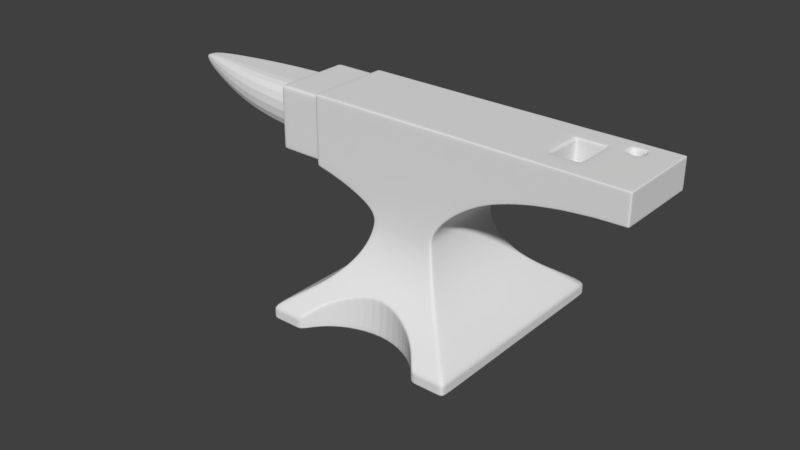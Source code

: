 # Source: anvil.blend  (saved by Blender 2.78.0; exported with 4.5.12 LTS)
import bpy
from mathutils import Matrix  # noqa: F401  (used for matrix-valued properties, if any)

bpy.ops.wm.read_factory_settings(use_empty=True)
scene = bpy.context.scene
scene.name = 'Scene'

# ---- collections
col_collection_1 = bpy.data.collections.new('Collection 1'); scene.collection.children.link(col_collection_1)
col_collection_6 = bpy.data.collections.new('Collection 6'); scene.collection.children.link(col_collection_6)
col_collection_6.hide_render = True
col_collection_6.hide_viewport = True
col_collection_7 = bpy.data.collections.new('Collection 7'); scene.collection.children.link(col_collection_7)
col_collection_7.hide_render = True
col_collection_7.hide_viewport = True

# ---- world
world_world = bpy.data.worlds.new('World'); scene.world = world_world
world_world.color = (0.05088, 0.05088, 0.05088)
world_world.use_sun_shadow = False
world_world.sun_shadow_jitter_overblur = 0.0
world_world.cycles.sampling_method = 'MANUAL'

# ---- meshes
me_plane_003 = bpy.data.meshes.new('Plane.003')
me_plane_003.from_pydata([(-1.152, -1.293, 0.3393), (1.152, -1.293, 0.3393), (-1.152, -1.293, 0.4937), (1.152, -1.293, 0.4937), (-0.5073, -0.5073, 1.642), (0.5073, -0.5073, 1.725), (0.9902, -1.132, 0.6082), (0.8205, -0.9619, 0.7226), (0.6886, -0.83, 0.837), (0.5863, -0.7277, 0.9514), (0.508, -0.6495, 1.066), (0.4501, -0.5916, 1.18), (0.4093, -0.5508, 1.295), (0.3848, -0.5263, 1.409), (0.3767, -0.5182, 1.524), (-0.3767, -0.5182, 1.524), (-0.3848, -0.5263, 1.409), (-0.4093, -0.5508, 1.295), (-0.4501, -0.5916, 1.18), (-0.508, -0.6495, 1.066), (-0.5863, -0.7277, 0.9514), (-0.6886, -0.83, 0.837), (-0.8205, -0.9619, 0.7226), (-0.9902, -1.132, 0.6082), (-0.5073, -0.5073, 2.673), (0.5073, -0.5073, 2.673), (-0.8455, -0.5073, 2.673), (-1.184, -0.5073, 1.859), (-1.184, -0.5073, 2.673), (-0.8455, -0.5073, 1.779), (2.529, -0.5073, 2.326), (2.529, -0.5073, 2.673), (2.192, -0.5073, 2.316), (1.518, -0.5073, 2.229), (1.181, -0.5073, 2.141), (0.8441, -0.5073, 1.996), (0.8441, -0.5073, 2.673), (1.181, -0.5073, 2.673), (1.855, -0.5073, 2.673), (2.192, -0.5073, 2.673), (0.0, -0.8539, 0.3393), (0.41, -0.9619, 0.3393), (-0.4101, -0.9619, 0.3393), (-0.6317, -1.132, 0.6082), (-0.7487, -1.293, 0.3393), (-0.41, -0.9619, 0.7226), (0.6317, -1.132, 0.6082), (0.7487, -1.293, 0.4937), (-0.7487, -1.293, 0.4937), (0.41, -0.9619, 0.7226), (5.96e-08, -0.5073, 1.642), (-5.96e-08, -0.83, 0.837), (0.0, -0.5916, 1.18), (5.96e-08, -0.5073, 2.673), (0.6317, -1.132, 0.3393), (0.7487, -1.293, 0.3393), (-0.6317, -1.132, 0.3393), (-0.5073, -0.5073, 2.626), (-0.8455, -0.5073, 2.632), (2.192, -0.5073, 2.656), (-1.152, -1.197, 0.4937), (0.9902, -1.049, 0.6082), (1.518, -0.4996, 2.673), (-0.8455, -0.4648, 2.673), (0.8441, -0.4648, 1.996), (1.518, -0.2324, 2.33), (1.152, -1.197, 0.3393), (1.152, -1.197, 0.4937), (-0.3767, -0.4866, 1.524), (-0.8455, -0.4648, 1.779), (2.529, -0.4648, 2.673), (2.192, -0.4648, 2.673), (-1.184, -0.4648, 2.636), (0.4319, -0.5073, 1.741), (2.529, -0.5073, 2.343), (-1.184, -0.5073, 1.898), (0.8441, -0.5073, 2.028), (1.181, -0.5073, 2.166), (1.518, -0.5073, 2.25), (2.192, -0.5073, 2.333), (-1.184, -0.4648, 1.898), (-1.723, -0.4644, 2.636), (-1.723, -0.4648, 1.899), (-1.681, -0.4644, 2.636), (-1.681, -0.4648, 1.899), (-1.14, -0.5073, 2.673), (-1.14, -0.5073, 1.849), (-1.14, -0.4648, 2.673), (-1.14, -0.4648, 1.849), (-1.14, -0.5073, 1.888), (-1.229, -0.4648, 1.898), (-1.229, -0.4648, 2.636), (1.855, -0.4648, 2.285), (-0.5863, -0.6787, 0.9514), (-0.508, -0.6069, 1.066), (0.5073, -0.4648, 2.673), (1.855, -0.2324, 2.33), (1.181, -0.4648, 2.673), (1.518, -0.4648, 2.673), (1.855, -0.4648, 2.673), (-1.184, -0.3949, 2.636), (0.4501, -0.5539, 1.18), (-0.5073, -0.4648, 2.673), (-1.184, -0.4648, 2.673), (1.181, -0.4648, 2.141), (1.855, -0.5073, 2.655), (-1.184, -0.3949, 1.898), (2.529, -0.4648, 2.343), (-1.723, -0.3946, 2.636), (-1.723, -0.3678, 2.539), (-2.868, -0.2138, 2.539), (-1.681, -0.3946, 2.636), (-1.681, -0.3949, 1.899), (-1.184, -0.5073, 2.636), (0.8441, -0.5073, 2.642), (1.181, -0.5073, 2.648), (-1.184, -0.4648, 2.574), (0.5073, -0.5073, 2.626), (2.529, -0.5073, 2.657), (-1.723, -0.4644, 2.575), (-2.296, -0.3254, 2.539), (-1.681, -0.4645, 2.574), (-1.14, -0.5073, 2.635), (-1.229, -0.4648, 2.574), (-0.8455, -0.5073, 1.821), (-1.681, -0.4648, 1.937), (-1.229, -0.4648, 1.936), (-0.4356, -0.5073, 1.642), (-1.184, -0.4648, 1.936), (-1.723, -0.4648, 1.937), (-2.868, -0.2255, 2.197), (2.5, 0.5073, 2.673), (2.5, -0.4648, 2.326), (2.5, -0.4648, 2.673), (2.5, -0.5073, 2.657), (-1.152, -1.293, 0.4415), (1.152, -1.293, 0.4415), (0.41, -0.9619, 0.6703), (-0.41, -0.9619, 0.6703), (-0.7487, -1.293, 0.4415), (-5.335e-08, -0.8325, 0.7848), (1.152, -1.197, 0.4415), (-0.6317, -1.132, 0.5559), (0.6317, -1.132, 0.5559), (0.7487, -1.293, 0.4415), (-0.6805, -1.132, 0.6082), (-0.4589, -0.9619, 0.7226), (0.002122, -0.8045, 0.8656), (0.0, -0.6495, 1.066), (-0.7975, -1.293, 0.4937), (-0.7975, -1.293, 0.3393), (-0.7975, -1.293, 0.4415), (0.6848, -1.132, 0.6082), (0.4631, -0.9619, 0.7226), (0.0, -0.7277, 0.9514), (0.0, -0.5508, 1.295), (0.0, -0.5263, 1.409), (0.0, -0.5182, 1.524), (0.8017, -1.293, 0.4937), (5.96e-08, -0.5073, 2.626), (0.8017, -1.293, 0.3393), (0.8017, -1.293, 0.4415), (1.152, -1.293, 0.3579), (0.41, -0.9619, 0.3579), (-0.4101, -0.9619, 0.3579), (-0.6317, -1.132, 0.3579), (0.6317, -1.132, 0.3579), (-1.152, -1.293, 0.3579), (-0.7487, -1.293, 0.3579), (-2.223e-09, -0.853, 0.3578), (-1.152, -1.197, 0.3579), (0.7487, -1.293, 0.3579), (-0.7975, -1.293, 0.3579), (0.8017, -1.293, 0.3579), (-0.9185, -1.132, 0.6082), (-0.7488, -0.9619, 0.7226), (-0.4364, -0.6495, 1.066), (-0.3377, -0.5508, 1.295), (-1.08, -1.293, 0.4937), (-1.08, -1.293, 0.3393), (-1.08, -1.293, 0.3579), (1.077, -1.293, 0.4937), (1.077, -1.293, 0.3393), (1.077, -1.293, 0.4415), (0.9148, -1.132, 0.6082), (0.7451, -0.9619, 0.7226), (0.5109, -0.7277, 0.9514), (0.334, -0.5508, 1.295), (0.3095, -0.5263, 1.409), (0.3013, -0.5182, 1.524), (0.6133, -0.8272, 0.8402), (0.4327, -0.6495, 1.066), (0.3748, -0.5916, 1.18), (1.077, -1.293, 0.3579), (-0.617, -0.8274, 0.84), (-1.08, -1.293, 0.4415), (-0.3785, -0.5916, 1.18), (-0.5146, -0.7277, 0.9514), (-0.3132, -0.5263, 1.409), (-0.305, -0.5182, 1.524), (-0.9902, -1.049, 0.6082), (-0.8205, -0.8932, 0.7226), (-0.6886, -0.7724, 0.837), (1.855, -0.5073, 2.304), (-0.4093, -0.5165, 1.295), (2.529, -0.4648, 2.326), (1.518, -0.2324, 2.673), (1.855, -0.2324, 2.673), (2.192, -0.2324, 2.673), (-1.723, -0.3949, 1.899), (-1.229, -0.3949, 1.898), (-1.152, -1.197, 0.3393), (-0.5073, -0.4648, 1.642), (0.5863, -0.6787, 0.9514), (0.508, -0.6069, 1.066), (0.3848, -0.4941, 1.409), (2.5, 0.5073, 2.657), (1.855, -0.5073, 2.285), (1.518, -0.4648, 2.229), (2.192, -0.4648, 2.316), (-1.184, -0.4648, 1.859), (1.181, -0.2324, 2.673), (-1.229, -0.3949, 2.636), (1.152, -1.197, 0.3579), (2.529, -0.4648, 2.657), (1.518, -0.5073, 2.652), (0.3767, -0.4866, 1.524), (0.4093, -0.5165, 1.295), (-1.723, -0.3682, 1.995), (-3.441, -0.03207, 2.539), (-1.77, -0.3646, 2.539), (0.6886, -0.7724, 0.837), (0.8205, -0.8932, 0.7226), (-3.441, -0.03207, 2.433), (-2.296, -0.3333, 2.051), (-1.77, -0.3656, 2.0), (-1.152, -1.197, 0.4415), (1.855, -0.2324, 2.317), (0.5073, -0.4648, 1.725), (-0.3848, -0.4941, 1.409), (1.518, -0.2324, 2.317), (0.8441, -0.4648, 2.673), (-0.4501, -0.5539, 1.18), (5.461e-08, -0.4648, 2.673), (-1.152, 1.293, 0.3393), (1.152, 1.293, 0.3393), (-1.152, 1.293, 0.4937), (1.152, 1.293, 0.4937), (-0.5073, 0.5073, 1.642), (0.5073, 0.5073, 1.725), (0.9902, 1.132, 0.6082), (0.8205, 0.9619, 0.7226), (0.6886, 0.83, 0.837), (0.5863, 0.7277, 0.9514), (0.508, 0.6495, 1.066), (0.4501, 0.5916, 1.18), (0.4093, 0.5508, 1.295), (0.3848, 0.5263, 1.409), (0.3767, 0.5182, 1.524), (-0.3767, 0.5182, 1.524), (-0.3848, 0.5263, 1.409), (-0.4093, 0.5508, 1.295), (-0.4501, 0.5916, 1.18), (-0.508, 0.6495, 1.066), (-0.5863, 0.7277, 0.9514), (-0.6886, 0.83, 0.837), (-0.8205, 0.9619, 0.7226), (-0.9902, 1.132, 0.6082), (-0.5073, 0.5073, 2.673), (0.5073, 0.5073, 2.673), (-0.8455, 0.5073, 2.673), (-1.184, 0.5073, 1.859), (-1.184, 0.5073, 2.673), (-0.8455, 0.5073, 1.779), (2.529, 0.5073, 2.326), (2.529, 0.5073, 2.673), (2.192, 0.5073, 2.316), (1.518, 0.5073, 2.229), (1.181, 0.5073, 2.141), (0.8441, 0.5073, 1.996), (0.8441, 0.5073, 2.673), (1.181, 0.5073, 2.673), (1.855, 0.5073, 2.673), (2.192, 0.5073, 2.673), (-1.152, 0.0, 0.3393), (1.152, 0.0, 0.3393), (-1.152, 0.0, 0.4937), (1.152, 0.0, 0.4937), (-0.5073, 0.0, 1.642), (0.5073, 0.0, 1.725), (-0.9902, 0.0, 0.6082), (-0.8205, 0.0, 0.7226), (-0.6886, 0.0, 0.837), (-0.5863, 0.0, 0.9514), (-0.508, 0.0, 1.066), (-0.4501, 0.0, 1.18), (-0.4093, 0.0, 1.295), (-0.3848, 0.0, 1.409), (-0.3767, 0.0, 1.524), (0.9902, 0.0, 0.6082), (0.8205, 0.0, 0.7226), (0.6886, 0.0, 0.837), (0.5863, 0.0, 0.9514), (0.508, 0.0, 1.066), (0.4501, 0.0, 1.18), (0.4093, 0.0, 1.295), (0.3848, 0.0, 1.409), (0.3767, 0.0, 1.524), (-0.5073, 0.0, 2.673), (0.5073, 0.0, 2.673), (-1.184, 0.0, 1.859), (-1.184, 0.0, 2.673), (-0.8455, 0.0, 1.779), (-0.8455, 0.0, 2.673), (2.529, 0.0, 2.326), (0.8441, 0.0, 2.673), (1.181, 0.0, 2.673), (1.518, 0.0, 2.673), (1.855, 0.0, 2.673), (0.8441, 0.0, 1.996), (1.181, 0.0, 2.141), (2.192, 0.0, 2.316), (0.0, 0.8539, 0.3393), (0.41, 0.9619, 0.3393), (-0.4101, 0.9619, 0.3393), (-0.6317, 1.132, 0.6082), (-0.7487, 1.293, 0.3393), (-0.41, 0.9619, 0.7226), (0.6317, 1.132, 0.6082), (0.7487, 1.293, 0.4937), (-0.7487, 1.293, 0.4937), (0.41, 0.9619, 0.7226), (5.96e-08, 0.5073, 1.642), (-5.96e-08, 0.83, 0.837), (0.0, 0.5916, 1.18), (5.96e-08, 0.5073, 2.673), (0.6317, 1.132, 0.3393), (0.7487, 1.293, 0.3393), (-0.6317, 1.132, 0.3393), (0.0, 0.0, 0.3393), (0.41, 0.0, 0.3393), (-0.4101, 0.0, 0.3393), (-0.7487, 0.0, 0.3393), (0.7487, 0.0, 0.3393), (-0.6317, 0.0, 0.3393), (0.6317, 0.0, 0.3393), (-0.5073, 0.5073, 2.626), (-0.8455, 0.5073, 2.632), (2.192, 0.5073, 2.656), (-1.184, 0.0, 2.636), (-1.152, 1.197, 0.4937), (0.9902, 1.049, 0.6082), (1.518, 0.0, 2.229), (1.518, 0.4996, 2.673), (-0.8455, 0.4648, 2.673), (0.8441, 0.4648, 1.996), (1.518, 0.2324, 2.33), (1.152, 1.197, 0.3393), (1.152, 1.197, 0.4937), (1.518, 0.0, 2.33), (-0.3767, 0.4866, 1.524), (-0.8455, 0.4648, 1.779), (2.529, 0.4648, 2.673), (2.192, 0.4648, 2.673), (2.5, 0.0, 2.673), (1.855, 0.0, 2.33), (-1.184, 0.4648, 2.636), (0.4319, 0.5073, 1.741), (2.529, 0.5073, 2.343), (-1.184, 0.5073, 1.898), (0.8441, 0.5073, 2.028), (1.181, 0.5073, 2.166), (1.518, 0.5073, 2.25), (2.192, 0.5073, 2.333), (2.529, 0.0, 2.343), (-1.184, 0.0, 1.898), (-1.184, 0.4648, 1.898), (-1.723, 0.0, 2.539), (-1.723, 0.0, 1.899), (-1.723, 0.4644, 2.636), (-1.723, 0.0, 2.636), (-1.723, 0.4648, 1.899), (-1.723, 0.0, 1.995), (-2.868, 0.0, 2.197), (-2.296, 0.0, 2.051), (-2.296, 0.0, 2.539), (-2.868, 0.0, 2.539), (-1.681, 0.0, 2.636), (-1.681, 0.4644, 2.636), (-1.681, 0.4648, 1.899), (-1.681, 0.0, 1.899), (-1.14, 0.0, 1.849), (-1.14, 0.5073, 2.673), (-1.14, 0.5073, 1.849), (-1.14, 0.0, 2.673), (-1.14, 0.4648, 2.673), (-1.14, 0.4648, 1.849), (-1.14, 0.5073, 1.888), (-1.229, 0.4648, 1.898), (-1.229, 0.0, 1.898), (-1.229, 0.0, 2.636), (-1.229, 0.4648, 2.636), (-1.77, 0.0, 2.0), (-1.77, 0.0, 2.539), (1.855, 0.4648, 2.285), (-0.5863, 0.6787, 0.9514), (-0.508, 0.6069, 1.066), (0.5073, 0.4648, 2.673), (1.855, 0.2324, 2.33), (1.181, 0.4648, 2.673), (1.518, 0.4648, 2.673), (1.855, 0.4648, 2.673), (-1.184, 0.3949, 2.636), (0.4501, 0.5539, 1.18), (-0.5073, 0.4648, 2.673), (-1.184, 0.4648, 2.673), (1.181, 0.4648, 2.141), (1.855, 0.5073, 2.655), (-1.184, 0.3949, 1.898), (2.529, 0.4648, 2.343), (-1.723, 0.3946, 2.636), (-1.723, 0.3678, 2.539), (-2.868, 0.2138, 2.539), (-1.681, 0.3946, 2.636), (-1.681, 0.3949, 1.899), (-1.184, 0.5073, 2.636), (0.8441, 0.5073, 2.642), (1.181, 0.5073, 2.648), (2.529, 0.0, 2.657), (-1.184, 0.4648, 2.574), (0.5073, 0.5073, 2.626), (2.529, 0.5073, 2.657), (-1.723, 0.4644, 2.575), (-3.441, 0.0, 2.539), (-2.296, 0.3254, 2.539), (-1.681, 0.4645, 2.574), (-1.14, 0.5073, 2.635), (-1.229, 0.4648, 2.574), (-0.8455, 0.5073, 1.821), (-1.681, 0.4648, 1.937), (-1.229, 0.4648, 1.936), (-0.4356, 0.5073, 1.642), (-1.184, 0.4648, 1.936), (-1.723, 0.4648, 1.937), (-3.441, 0.0, 2.433), (-2.868, 0.2255, 2.197), (2.5, -0.5073, 2.342), (2.5, 0.0, 2.326), (2.529, 0.0, 2.673), (2.5, -0.5073, 2.326), (2.5, -0.5073, 2.673), (2.529, -0.2324, 2.673), (2.529, 0.2324, 2.673), (-1.152, 1.293, 0.4415), (-1.152, 0.0, 0.4415), (1.152, 1.293, 0.4415), (1.152, 0.0, 0.4415), (0.41, 0.9619, 0.6703), (-0.41, 0.9619, 0.6703), (-0.7487, 1.293, 0.4415), (-5.335e-08, 0.8325, 0.7848), (1.152, 1.197, 0.4415), (-0.6317, 1.132, 0.5559), (0.6317, 1.132, 0.5559), (0.7487, 1.293, 0.4415), (-0.6805, 1.132, 0.6082), (-0.4589, 0.9619, 0.7226), (0.002122, 0.8045, 0.8656), (0.0, 0.6495, 1.066), (0.0, 0.0, 2.673), (-0.7975, 1.293, 0.4937), (-0.7975, 1.293, 0.3393), (-0.7975, 1.293, 0.4415), (0.6848, 1.132, 0.6082), (0.4631, 0.9619, 0.7226), (0.0, 0.7277, 0.9514), (0.0, 0.5508, 1.295), (0.0, 0.5263, 1.409), (0.0, 0.5182, 1.524), (0.8017, 1.293, 0.4937), (5.96e-08, 0.5073, 2.626), (0.8017, 1.293, 0.3393), (0.8017, 1.293, 0.4415), (1.152, 1.293, 0.3579), (0.41, 0.9619, 0.3579), (-0.4101, 0.9619, 0.3579), (-0.6317, 1.132, 0.3579), (0.6317, 1.132, 0.3579), (-1.152, 1.293, 0.3579), (-1.152, 0.0, 0.3579), (1.152, 0.0, 0.3579), (-0.7487, 1.293, 0.3579), (-2.223e-09, 0.853, 0.3578), (1.855, 0.0, 2.285), (-1.152, 1.197, 0.3579), (0.7487, 1.293, 0.3579), (-0.7975, 1.293, 0.3579), (0.8017, 1.293, 0.3579), (-0.9185, 1.132, 0.6082), (-0.7488, 0.9619, 0.7226), (-0.4364, 0.6495, 1.066), (-0.3377, 0.5508, 1.295), (-1.08, 1.293, 0.4937), (-1.08, 1.293, 0.3393), (-1.08, 1.293, 0.3579), (1.077, 1.293, 0.4937), (1.077, 1.293, 0.3393), (1.077, 1.293, 0.4415), (0.9148, 1.132, 0.6082), (0.7451, 0.9619, 0.7226), (0.5109, 0.7277, 0.9514), (0.334, 0.5508, 1.295), (0.3095, 0.5263, 1.409), (0.3013, 0.5182, 1.524), (0.6133, 0.8272, 0.8402), (0.4327, 0.6495, 1.066), (0.3748, 0.5916, 1.18), (1.077, 1.293, 0.3579), (-0.617, 0.8274, 0.84), (-1.08, 1.293, 0.4415), (-0.3785, 0.5916, 1.18), (-0.5146, 0.7277, 0.9514), (-0.3132, 0.5263, 1.409), (-0.305, 0.5182, 1.524), (-0.9902, 1.049, 0.6082), (-0.8205, 0.8932, 0.7226), (-0.6886, 0.7724, 0.837), (1.855, 0.5073, 2.304), (-0.4093, 0.5165, 1.295), (2.529, 0.4648, 2.326), (1.518, 0.2324, 2.673), (1.855, 0.2324, 2.673), (-1.723, 0.3949, 1.899), (-1.229, 0.3949, 1.898), (-1.152, 1.197, 0.3393), (-0.5073, 0.4648, 1.642), (0.5863, 0.6787, 0.9514), (0.508, 0.6069, 1.066), (2.5, 0.5073, 2.342), (0.3848, 0.4941, 1.409), (2.5, 0.5073, 2.326), (1.855, 0.5073, 2.285), (1.518, 0.4648, 2.229), (2.192, 0.4648, 2.316), (-1.184, 0.4648, 1.859), (1.181, 0.2324, 2.673), (-1.229, 0.3949, 2.636), (1.152, 1.197, 0.3579), (2.5, 0.4648, 2.326), (2.529, 0.4648, 2.657), (2.5, -0.2324, 2.673), (1.518, 0.5073, 2.652), (0.3767, 0.4866, 1.524), (0.4093, 0.5165, 1.295), (-1.723, 0.3682, 1.995), (-3.441, 0.03207, 2.539), (-1.77, 0.3646, 2.539), (0.6886, 0.7724, 0.837), (0.8205, 0.8932, 0.7226), (2.5, 0.4648, 2.673), (-3.441, 0.03207, 2.433), (-2.296, 0.3333, 2.051), (-1.77, 0.3656, 2.0), (1.855, 0.0, 2.317), (-1.152, 1.197, 0.4415), (1.855, 0.2324, 2.317), (0.5073, 0.4648, 1.725), (1.518, 0.0, 2.317), (-0.3848, 0.4941, 1.409), (1.518, 0.2324, 2.317), (0.8441, 0.4648, 2.673), (-0.4501, 0.5539, 1.18), (5.461e-08, 0.4648, 2.673), (2.192, 0.0, 2.673), (2.192, 0.2324, 2.673), (1.855, 0.0, 2.658), (1.855, -0.2324, 2.658), (1.518, 0.0, 2.658), (1.518, -0.2324, 2.658), (1.855, 0.2324, 2.658), (1.518, 0.2324, 2.658), (1.737, -0.5073, 2.266), (1.737, -0.5046, 2.673), (1.737, 0.0, 2.266), (1.737, -0.5073, 2.285), (1.737, -0.5073, 2.654), (1.737, -0.4648, 2.266), (1.737, -0.4648, 2.673), (1.832, -0.2324, 2.33), (1.832, -0.2324, 2.673), (1.832, -0.2324, 2.317), (1.832, 0.0, 2.317), (1.737, 0.5073, 2.266), (1.737, 0.5046, 2.673), (1.737, 0.5073, 2.285), (1.737, 0.5073, 2.654), (1.737, 0.4648, 2.266), (1.737, 0.4648, 2.673), (1.832, 0.2324, 2.33), (1.832, 0.2324, 2.673), (1.832, 0.2324, 2.317), (1.832, 0.2324, 2.658), (1.832, -0.2324, 2.658), (1.636, -0.5073, 2.249), (1.541, -0.2324, 2.33), (1.636, 0.5073, 2.249), (1.541, 0.2324, 2.33), (1.541, 0.2324, 2.658), (1.541, -0.2324, 2.658), (1.636, -0.5023, 2.673), (1.636, 0.0, 2.249), (1.636, -0.5073, 2.269), (1.636, -0.5073, 2.653), (1.636, -0.4648, 2.249), (1.636, -0.4648, 2.673), (1.541, -0.2324, 2.673), (1.541, -0.2324, 2.317), (1.541, 0.0, 2.317), (1.636, 0.5023, 2.673), (1.636, 0.5073, 2.269), (1.636, 0.5073, 2.653), (1.636, 0.4648, 2.249), (1.636, 0.4648, 2.673), (1.541, 0.2324, 2.673), (1.541, 0.2324, 2.317), (2.056, -0.5073, 2.321), (2.056, 0.0, 2.304), (2.056, -0.5073, 2.304), (2.056, -0.5073, 2.673), (2.056, -0.4648, 2.304), (2.056, -0.5073, 2.656), (2.056, -0.4648, 2.673), (2.056, 0.5073, 2.321), (2.056, 0.5073, 2.304), (2.056, 0.5073, 2.673), (2.056, 0.4648, 2.304), (2.056, 0.5073, 2.656), (2.056, 0.4648, 2.673), (2.056, -0.2324, 2.673), (2.056, 0.0, 2.673), (2.056, 0.2324, 2.673), (2.5, 0.3574, 2.673), (1.855, 0.3574, 2.673), (1.518, 0.3574, 2.673), (1.181, 0.3574, 2.673), (2.529, 0.3574, 2.673), (2.192, 0.3574, 2.673), (1.781, 0.3574, 2.673), (1.592, 0.3574, 2.673), (2.056, 0.3574, 2.673), (2.056, 0.2324, 2.408), (2.192, 0.2324, 2.408), (2.192, 0.3574, 2.408), (2.056, 0.3574, 2.408), (2.008, -0.5073, 2.299), (2.008, 0.5073, 2.299), (2.008, -0.5073, 2.317), (2.008, 0.0, 2.299), (2.008, -0.5073, 2.673), (2.008, -0.4648, 2.299), (2.008, -0.5073, 2.656), (2.008, -0.4648, 2.673), (2.008, 0.5073, 2.317), (2.008, 0.5073, 2.673), (2.008, 0.4648, 2.299), (2.008, 0.5073, 2.656), (2.008, 0.4648, 2.673), (2.008, -0.2324, 2.673), (2.008, 0.0, 2.673), (2.008, 0.2324, 2.673), (2.008, 0.3574, 2.673), (2.241, 0.5073, 2.335), (2.241, -0.5073, 2.335), (2.241, 0.5073, 2.673), (2.241, 0.2324, 2.673), (2.241, -0.5073, 2.318), (2.241, -0.4648, 2.318), (2.241, -0.4648, 2.673), (2.241, -0.5073, 2.657), (2.241, 0.0, 2.318), (2.241, 0.5073, 2.318), (2.241, 0.0, 2.673), (2.241, 0.4648, 2.318), (2.241, -0.2324, 2.673), (2.241, 0.4648, 2.673), (2.241, 0.5073, 2.657), (2.241, -0.5073, 2.673), (2.241, 0.3574, 2.673), (1.056, 0.0, 2.673), (1.056, -0.3184, 2.673), (2.5, 0.3971, 2.673), (1.056, 0.3184, 2.673), (2.056, 0.3971, 2.673), (1.855, 0.3971, 2.673), (1.518, 0.3971, 2.673), (1.181, 0.3971, 2.673), (2.529, 0.3971, 2.673), (2.192, 0.3971, 2.673), (1.765, 0.3971, 2.673), (1.608, 0.3971, 2.673), (2.008, 0.3971, 2.673), (2.241, 0.3971, 2.673), (2.5, 0.2324, 2.673), (-0.9902, 0.8585, 0.6082), (-0.8205, 0.7313, 0.7226), (-0.6886, 0.6323, 0.837), (-0.4093, 0.4229, 1.295), (1.518, 0.1903, 2.673), (1.855, 0.1903, 2.673), (-1.723, 0.3233, 1.899), (-1.229, 0.3233, 1.898), (-1.723, 0.3014, 1.995), (-3.441, 0.02626, 2.539), (-1.152, 0.9799, 0.4937), (-0.3767, 0.3984, 1.524), (-0.8455, 0.3805, 1.779), (-3.441, 0.02626, 2.433), (-2.296, 0.2728, 2.051), (-1.77, 0.2993, 2.0), (-1.152, 0.9799, 0.4415), (-0.3848, 0.4045, 1.409), (1.855, 0.1903, 2.33), (1.518, 0.1903, 2.33), (0.8441, 0.3805, 2.673), (-0.4501, 0.4535, 1.18), (4.471e-08, 0.3805, 2.673), (-1.152, 0.9799, 0.3393), (-0.5073, 0.3805, 1.642), (1.181, 0.1903, 2.673), (-1.184, 0.3805, 1.859), (-1.229, 0.3233, 2.636), (-1.14, 0.3805, 1.849), (-1.77, 0.2985, 2.539), (-1.152, 0.9799, 0.3579), (-0.8455, 0.3805, 2.673), (-0.5073, 0.3805, 2.673), (-1.681, 0.3233, 1.899), (-1.184, 0.3233, 1.898), (-0.508, 0.4969, 1.066), (0.5073, 0.3805, 2.673), (-0.5863, 0.5556, 0.9514), (1.855, 0.1903, 2.317), (-1.184, 0.3233, 2.636), (-1.723, 0.323, 2.636), (-1.723, 0.3011, 2.539), (1.518, 0.1903, 2.317), (-2.868, 0.1846, 2.197), (-1.184, 0.3805, 2.673), (-2.868, 0.175, 2.539), (-1.681, 0.3231, 2.636), (-2.296, 0.2664, 2.539), (-1.14, 0.3805, 2.673), (2.192, 0.1903, 2.673), (1.518, 0.1903, 2.658), (1.855, 0.1903, 2.658), (1.832, 0.1903, 2.317), (1.541, 0.1903, 2.317), (2.056, 0.1903, 2.673), (2.008, 0.1903, 2.673), (2.241, 0.1903, 2.673), (1.056, 0.2607, 2.673)], [], [(236, 135, 2, 60), (151, 139, 48, 149), (60, 2, 23, 200), (200, 23, 22, 201), (201, 22, 21, 202), (202, 21, 20, 93), (93, 20, 19, 94), (94, 19, 18, 242), (242, 18, 17, 204), (204, 17, 16, 239), (239, 16, 15, 68), (4, 212, 68, 15), (149, 48, 43, 145), (145, 43, 45, 146), (190, 8, 9, 186), (186, 9, 10, 191), (191, 10, 11, 192), (192, 11, 12, 187), (187, 12, 13, 188), (188, 13, 14, 189), (14, 5, 73, 189), (212, 4, 29, 69), (122, 85, 28, 113), (88, 86, 27, 220), (72, 113, 28, 103), (57, 24, 26, 58), (540, 274, 529, 548), (132, 447, 314, 205), (73, 5, 35, 76), (76, 35, 34, 77), (625, 627, 32, 79), (95, 25, 36, 241), (241, 36, 37, 97), (629, 626, 321, 219), (64, 319, 320, 104), (238, 289, 319, 64), (224, 428, 448, 451, 70), (102, 308, 313, 63), (87, 394, 311, 103), (159, 117, 25, 53), (226, 307, 289, 238), (215, 306, 307, 226), (227, 305, 306, 215), (101, 304, 305, 227), (214, 303, 304, 101), (213, 302, 303, 214), (231, 301, 302, 213), (232, 300, 301, 231), (61, 299, 300, 232), (67, 287, 299, 61), (450, 134, 118, 31), (141, 456, 287, 67), (143, 46, 49, 137), (138, 45, 43, 142), (184, 181, 3, 6), (185, 184, 6, 7), (193, 182, 1, 162), (137, 49, 51, 140), (140, 51, 45, 138), (144, 47, 46, 143), (142, 43, 48, 139), (146, 45, 51, 147), (190, 185, 7, 8), (41, 40, 339, 340), (55, 54, 345, 343), (40, 42, 341, 339), (42, 56, 344, 341), (54, 41, 340, 345), (56, 44, 342, 344), (628, 630, 59, 39), (36, 114, 115, 37), (25, 117, 114, 36), (759, 702, 674), (116, 113, 72), (243, 95, 309, 469), (121, 83, 81, 119), (136, 141, 67, 3), (672, 678, 59, 79), (3, 67, 61, 6), (6, 61, 232, 7), (7, 232, 231, 8), (8, 231, 213, 9), (9, 213, 214, 10), (10, 214, 101, 11), (11, 101, 227, 12), (12, 227, 215, 13), (13, 215, 226, 14), (226, 238, 5, 14), (85, 87, 103, 28), (24, 102, 63, 26), (118, 224, 70, 31), (5, 238, 64, 35), (35, 64, 104, 34), (627, 629, 219, 32), (100, 72, 103), (30, 205, 107, 74), (220, 80, 106), (86, 89, 75, 27), (220, 27, 75, 80), (4, 127, 124, 29), (205, 314, 374, 107), (446, 449, 30, 74), (630, 625, 79, 59), (114, 76, 77, 115), (112, 84, 82, 209), (111, 387, 380, 108), (228, 382, 378, 209), (110, 386, 433, 229), (230, 403, 385, 120), (120, 385, 386, 110), (222, 400, 387, 111), (210, 90, 84, 112), (123, 91, 83, 121), (29, 124, 89, 86), (26, 63, 87, 85), (63, 313, 394, 87), (69, 29, 86, 88), (58, 26, 85, 122), (116, 72, 91, 123), (106, 80, 90, 210), (100, 349, 400, 222), (109, 377, 403, 230), (72, 100, 222, 91), (91, 222, 111, 83), (83, 111, 108, 81), (584, 581, 217, 203), (631, 628, 39, 71), (586, 583, 493, 92), (582, 585, 105, 38), (581, 586, 92, 217), (585, 584, 203, 105), (449, 132, 205, 30), (68, 212, 288, 298), (37, 115, 225, 62), (241, 97, 221, 689), (671, 538, 540, 680), (680, 540, 548, 682), (53, 25, 95, 243), (686, 678, 134, 450), (228, 109, 230, 235), (128, 116, 123, 126), (124, 58, 122, 89), (126, 123, 121, 125), (234, 120, 110, 130), (235, 230, 120, 234), (74, 107, 224, 118), (130, 110, 229, 233), (125, 121, 119, 129), (89, 122, 113, 75), (128, 75, 113, 116), (127, 57, 58, 124), (1, 182, 160, 55, 343, 285, 66), (284, 342, 44, 150, 179, 0, 211), (81, 108, 109, 119), (80, 75, 128), (84, 125, 129, 82), (90, 126, 125, 84), (80, 128, 126, 90), (82, 129, 228, 209), (109, 228, 129, 119), (450, 31, 70, 133), (676, 679, 447, 132), (675, 676, 132, 449), (672, 675, 449, 446), (74, 118, 134, 446), (701, 690, 559, 684), (98, 97, 37, 62), (162, 223, 141, 136), (165, 142, 139, 168), (171, 144, 143, 166), (169, 140, 138, 164), (163, 137, 140, 169), (181, 183, 136, 3), (164, 138, 142, 165), (166, 143, 137, 163), (223, 490, 456, 141), (172, 168, 139, 151), (170, 167, 135, 236), (180, 172, 151, 195), (102, 243, 469, 308), (24, 53, 243, 102), (175, 146, 147, 194), (194, 147, 154, 197), (197, 154, 148, 176), (176, 148, 52, 196), (196, 52, 155, 177), (177, 155, 156, 198), (198, 156, 157, 199), (50, 127, 199, 157), (57, 159, 53, 24), (174, 145, 146, 175), (178, 149, 145, 174), (195, 151, 149, 178), (47, 144, 161, 158), (51, 49, 153, 147), (171, 55, 160, 173), (49, 46, 152, 153), (46, 47, 158, 152), (144, 171, 173, 161), (179, 150, 172, 180), (211, 0, 167, 170), (150, 44, 168, 172), (66, 285, 490, 223), (54, 166, 163, 41), (42, 164, 165, 56), (41, 163, 169, 40), (40, 169, 164, 42), (55, 171, 166, 54), (56, 165, 168, 44), (1, 66, 223, 162), (183, 193, 162, 136), (0, 179, 180, 167), (135, 195, 178, 2), (2, 178, 174, 23), (23, 174, 175, 22), (15, 199, 127, 4), (16, 198, 199, 15), (17, 177, 198, 16), (18, 196, 177, 17), (19, 176, 196, 18), (20, 197, 176, 19), (21, 194, 197, 20), (22, 175, 194, 21), (167, 180, 195, 135), (161, 173, 193, 183), (158, 161, 183, 181), (147, 153, 185, 190), (173, 160, 182, 193), (153, 152, 184, 185), (152, 158, 181, 184), (157, 189, 73, 50), (156, 188, 189, 157), (155, 187, 188, 156), (52, 192, 187, 155), (148, 191, 192, 52), (154, 186, 191, 148), (147, 190, 186, 154), (76, 114, 117, 73), (117, 159, 50, 73), (127, 50, 159, 57), (284, 211, 170, 489), (34, 104, 218, 33), (489, 170, 236, 454), (602, 576, 96, 588), (364, 550, 451, 448), (428, 224, 107, 374), (444, 233, 229, 433), (589, 587, 99, 207), (688, 689, 221, 316), (309, 95, 241, 315), (349, 100, 103, 311), (391, 88, 220, 310), (288, 212, 69, 312), (297, 239, 68, 298), (296, 204, 239, 297), (295, 242, 204, 296), (294, 94, 242, 295), (293, 93, 94, 294), (292, 202, 93, 293), (291, 201, 202, 292), (290, 200, 201, 291), (286, 60, 200, 290), (454, 236, 60, 286), (310, 220, 106, 375), (390, 112, 209, 378), (377, 109, 108, 380), (383, 130, 233, 444), (402, 235, 234, 384), (384, 234, 130, 383), (399, 210, 112, 390), (312, 69, 88, 391), (375, 106, 210, 399), (382, 228, 235, 402), (115, 77, 78, 225), (316, 221, 206, 317), (590, 237, 563, 591), (576, 575, 365, 96), (577, 578, 65, 359), (667, 668, 318, 207), (604, 616, 240, 65), (77, 34, 33, 78), (104, 320, 352, 218), (96, 365, 563, 237), (359, 65, 240, 567), (564, 350, 246, 453), (472, 470, 330, 459), (350, 524, 267, 246), (524, 525, 266, 267), (525, 526, 265, 266), (526, 405, 264, 265), (405, 406, 263, 264), (406, 571, 262, 263), (571, 528, 261, 262), (528, 568, 260, 261), (568, 360, 259, 260), (248, 259, 360, 535), (470, 465, 325, 330), (465, 466, 327, 325), (514, 510, 253, 252), (510, 515, 254, 253), (515, 516, 255, 254), (516, 511, 256, 255), (511, 512, 257, 256), (512, 513, 258, 257), (258, 513, 367, 249), (535, 361, 273, 248), (436, 425, 272, 392), (396, 544, 271, 393), (366, 415, 272, 425), (346, 347, 270, 268), (673, 283, 363, 684), (548, 529, 314, 447), (367, 370, 279, 249), (370, 371, 278, 279), (632, 373, 276, 633), (407, 570, 280, 269), (570, 409, 281, 280), (694, 410, 409, 695), (622, 597, 593, 618), (635, 543, 321, 626), (355, 416, 320, 319), (566, 355, 319, 289), (549, 362, 696, 645, 452, 448, 428), (735, 734, 313, 308), (751, 747, 311, 394), (480, 335, 269, 430), (552, 566, 289, 307), (539, 552, 307, 306), (553, 539, 306, 305), (413, 553, 305, 304), (537, 413, 304, 303), (536, 537, 303, 302), (557, 536, 302, 301), (558, 557, 301, 300), (351, 558, 300, 299), (358, 351, 299, 287), (131, 275, 431, 216), (461, 358, 287, 456), (463, 457, 331, 328), (458, 462, 325, 327), (508, 250, 247, 505), (509, 251, 250, 508), (517, 483, 245, 506), (457, 460, 333, 331), (460, 458, 327, 333), (464, 463, 328, 329), (462, 459, 330, 325), (466, 467, 333, 327), (514, 252, 251, 509), (323, 340, 339, 322), (337, 343, 345, 336), (322, 339, 341, 324), (324, 341, 344, 338), (336, 345, 340, 323), (338, 344, 342, 326), (634, 283, 348, 636), (280, 281, 427, 426), (269, 280, 426, 430), (451, 550, 133, 70), (429, 366, 425), (725, 469, 309, 739), (435, 432, 379, 388), (455, 247, 358, 461), (685, 671, 373, 348), (247, 250, 351, 358), (250, 251, 558, 351), (251, 252, 557, 558), (252, 253, 536, 557), (253, 254, 537, 536), (254, 255, 413, 537), (255, 256, 553, 413), (256, 257, 539, 553), (257, 258, 552, 539), (552, 258, 249, 566), (392, 272, 415, 395), (268, 270, 354, 414), (431, 275, 362, 549), (249, 279, 355, 566), (279, 278, 416, 355), (633, 276, 543, 635), (412, 415, 366), (274, 368, 419, 529), (544, 418, 376), (393, 271, 369, 397), (544, 376, 369, 271), (248, 273, 438, 441), (529, 419, 374, 314), (538, 368, 274, 540), (636, 348, 373, 632), (426, 427, 371, 370), (424, 532, 381, 389), (749, 743, 380, 387), (711, 709, 378, 382), (748, 712, 433, 386), (732, 750, 385, 403), (750, 748, 386, 385), (730, 749, 387, 400), (533, 424, 389, 398), (437, 435, 388, 401), (273, 393, 397, 438), (270, 392, 395, 354), (734, 751, 394, 313), (361, 396, 393, 273), (347, 436, 392, 270), (429, 437, 401, 366), (418, 533, 398, 376), (742, 730, 400, 349), (744, 732, 403, 377), (366, 401, 546, 412), (401, 388, 423, 546), (388, 379, 420, 423), (594, 527, 541, 592), (409, 410, 353, 281), (596, 404, 493, 583), (593, 282, 417, 595), (592, 541, 404, 596), (595, 417, 527, 594), (714, 298, 288, 727), (281, 353, 551, 427), (691, 545, 644, 695), (614, 98, 62, 609), (335, 572, 407, 269), (275, 131, 559, 362), (554, 562, 556, 421), (442, 440, 437, 429), (438, 397, 436, 347), (440, 439, 435, 437), (561, 445, 422, 434), (562, 561, 434, 556), (368, 431, 549, 419), (445, 560, 555, 422), (439, 443, 432, 435), (397, 369, 425, 436), (442, 429, 425, 369), (441, 438, 347, 346), (245, 357, 285, 343, 337, 481, 506), (284, 726, 534, 244, 503, 471, 326, 342), (379, 432, 421, 420), (376, 442, 369), (389, 381, 443, 439), (398, 389, 439, 440), (376, 398, 440, 442), (381, 532, 554, 443), (421, 432, 443, 554), (683, 208, 71, 677), (681, 683, 550, 364), (431, 368, 538, 216), (673, 131, 216, 685), (682, 548, 447, 679), (483, 455, 461, 547), (486, 491, 459, 462), (495, 487, 463, 464), (492, 485, 458, 460), (484, 492, 460, 457), (505, 247, 455, 507), (485, 486, 462, 458), (487, 484, 457, 463), (547, 461, 456, 490), (496, 472, 459, 491), (494, 564, 453, 488), (504, 519, 472, 496), (735, 308, 469, 725), (268, 414, 572, 335), (499, 518, 467, 466), (518, 521, 475, 467), (521, 500, 468, 475), (500, 520, 334, 468), (520, 501, 476, 334), (501, 522, 477, 476), (522, 523, 478, 477), (332, 478, 523, 441), (346, 268, 335, 480), (498, 499, 466, 465), (502, 498, 465, 470), (519, 502, 470, 472), (329, 479, 482, 464), (333, 467, 474, 331), (495, 497, 481, 337), (331, 474, 473, 328), (328, 473, 479, 329), (464, 482, 497, 495), (503, 504, 496, 471), (534, 494, 488, 244), (471, 496, 491, 326), (357, 547, 490, 285), (336, 323, 484, 487), (324, 338, 486, 485), (323, 322, 492, 484), (322, 324, 485, 492), (337, 336, 487, 495), (338, 326, 491, 486), (245, 483, 547, 357), (507, 455, 483, 517), (244, 488, 504, 503), (453, 246, 502, 519), (246, 267, 498, 502), (267, 266, 499, 498), (259, 248, 441, 523), (260, 259, 523, 522), (261, 260, 522, 501), (262, 261, 501, 520), (263, 262, 520, 500), (264, 263, 500, 521), (265, 264, 521, 518), (266, 265, 518, 499), (488, 453, 519, 504), (482, 507, 517, 497), (479, 505, 507, 482), (467, 514, 509, 474), (497, 517, 506, 481), (474, 509, 508, 473), (473, 508, 505, 479), (478, 332, 367, 513), (477, 478, 513, 512), (476, 477, 512, 511), (334, 476, 511, 516), (468, 334, 516, 515), (475, 468, 515, 510), (467, 475, 510, 514), (370, 367, 430, 426), (430, 367, 332, 480), (441, 346, 480, 332), (726, 733, 494, 534), (278, 277, 542, 416), (733, 719, 564, 494), (607, 623, 530, 580), (690, 696, 362, 559), (428, 374, 419, 549), (716, 712, 555, 560), (98, 206, 221, 97), (640, 574, 651, 650), (760, 728, 545, 691), (739, 723, 570, 407), (742, 747, 415, 412), (731, 729, 544, 396), (727, 715, 361, 535), (720, 714, 360, 568), (706, 720, 568, 528), (724, 706, 528, 571), (738, 724, 571, 406), (740, 738, 406, 405), (705, 740, 405, 526), (704, 705, 526, 525), (703, 704, 525, 524), (713, 703, 524, 350), (719, 713, 350, 564), (729, 737, 418, 544), (736, 709, 532, 424), (744, 743, 420, 421), (746, 716, 560, 445), (718, 717, 561, 562), (717, 746, 445, 561), (710, 736, 424, 533), (715, 731, 396, 361), (737, 710, 533, 418), (711, 718, 562, 554), (427, 551, 372, 371), (728, 707, 530, 545), (755, 741, 565, 600), (754, 721, 365, 575), (753, 722, 356, 580), (757, 752, 574, 640), (600, 565, 408, 598), (637, 363, 283, 634), (371, 372, 277, 278), (686, 450, 133, 677), (416, 542, 352, 320), (721, 741, 563, 365), (722, 745, 569, 356), (638, 631, 71, 208), (707, 753, 580, 530), (708, 754, 575, 318), (606, 607, 580, 356), (317, 206, 578, 577), (207, 318, 575, 576), (589, 207, 576, 602), (699, 622, 410, 694), (693, 411, 597, 698), (597, 411, 282, 593), (615, 589, 602, 608), (408, 579, 601, 598), (624, 600, 598, 606), (756, 755, 600, 624), (579, 531, 599, 601), (99, 587, 582, 38), (620, 595, 594, 619), (605, 592, 596, 621), (618, 593, 595, 620), (621, 596, 583, 610), (619, 594, 592, 605), (96, 237, 590, 588), (616, 590, 591, 617), (615, 614, 587, 589), (608, 602, 588, 604), (612, 611, 584, 585), (603, 613, 586, 581), (609, 612, 585, 582), (613, 610, 583, 586), (611, 603, 581, 584), (78, 33, 603, 611), (218, 352, 610, 613), (62, 225, 612, 609), (33, 218, 613, 603), (225, 78, 611, 612), (578, 608, 604, 65), (206, 98, 614, 615), (240, 616, 617, 567), (372, 619, 605, 277), (542, 621, 610, 352), (353, 618, 620, 551), (277, 605, 621, 542), (551, 620, 619, 372), (745, 756, 624, 569), (569, 624, 606, 356), (206, 615, 608, 578), (698, 597, 622, 699), (598, 601, 607, 606), (601, 599, 623, 607), (587, 614, 609, 582), (410, 622, 618, 353), (588, 590, 616, 604), (667, 661, 631, 638), (666, 637, 634, 663), (758, 757, 640, 669), (670, 669, 640, 649), (665, 636, 632, 662), (655, 633, 635, 664), (663, 634, 636, 665), (664, 635, 626, 657), (662, 632, 633, 655), (208, 573, 639, 638), (661, 658, 628, 631), (660, 656, 625, 630), (654, 659, 629, 627), (658, 660, 630, 628), (659, 657, 626, 629), (656, 654, 627, 625), (700, 670, 649, 692), (599, 647, 648, 623), (531, 642, 647, 599), (623, 648, 643, 530), (692, 649, 646, 697), (702, 452, 645, 641), (530, 643, 644, 545), (674, 702, 641, 687), (653, 650, 651, 652), (574, 646, 652, 651), (649, 640, 650, 653), (646, 649, 653, 652), (693, 642, 670, 700), (203, 217, 654, 656), (92, 493, 657, 659), (38, 105, 660, 658), (217, 92, 659, 654), (105, 203, 656, 660), (99, 38, 658, 661), (527, 662, 655, 541), (404, 664, 657, 493), (282, 663, 665, 417), (541, 655, 664, 404), (417, 665, 662, 527), (642, 531, 669, 670), (708, 758, 669, 531), (411, 666, 663, 282), (207, 99, 661, 667), (638, 639, 668, 667), (574, 674, 687, 646), (39, 686, 677, 71), (543, 682, 679, 321), (283, 673, 685, 348), (573, 208, 683, 681), (550, 683, 677, 133), (216, 538, 671, 685), (131, 673, 684, 559), (697, 701, 684, 363), (79, 32, 675, 672), (32, 219, 676, 675), (219, 321, 679, 676), (39, 59, 678, 686), (276, 680, 682, 543), (373, 671, 680, 276), (446, 134, 678, 672), (752, 759, 674, 574), (646, 687, 701, 697), (411, 693, 700, 666), (637, 692, 697, 363), (666, 700, 692, 637), (647, 698, 699, 648), (642, 693, 698, 647), (648, 699, 694, 643), (723, 760, 691, 570), (641, 645, 696, 690), (570, 691, 695, 409), (643, 694, 695, 644), (315, 241, 689, 688), (687, 641, 690, 701), (315, 688, 760, 723), (573, 681, 759, 752), (318, 668, 758, 708), (668, 639, 757, 758), (567, 617, 756, 745), (617, 591, 755, 756), (531, 579, 754, 708), (317, 577, 753, 707), (359, 567, 745, 722), (408, 565, 741, 721), (639, 573, 752, 757), (577, 359, 722, 753), (579, 408, 721, 754), (591, 563, 741, 755), (316, 317, 707, 728), (382, 402, 718, 711), (375, 399, 710, 737), (312, 391, 731, 715), (399, 390, 736, 710), (384, 383, 746, 717), (402, 384, 717, 718), (383, 444, 716, 746), (377, 380, 743, 744), (390, 378, 709, 736), (310, 375, 737, 729), (454, 286, 713, 719), (286, 290, 703, 713), (290, 291, 704, 703), (291, 292, 705, 704), (292, 293, 740, 705), (293, 294, 738, 740), (294, 295, 724, 738), (295, 296, 706, 724), (296, 297, 720, 706), (297, 298, 714, 720), (288, 312, 715, 727), (391, 310, 729, 731), (349, 311, 747, 742), (309, 315, 723, 739), (688, 316, 728, 760), (444, 433, 712, 716), (489, 454, 719, 733), (284, 489, 733, 726), (414, 735, 725, 572), (364, 448, 452, 702), (360, 714, 727, 535), (421, 556, 732, 744), (412, 546, 730, 742), (354, 395, 751, 734), (546, 423, 749, 730), (434, 422, 748, 750), (556, 434, 750, 732), (422, 555, 712, 748), (554, 532, 709, 711), (423, 420, 743, 749), (572, 725, 739, 407), (395, 415, 747, 751), (414, 354, 734, 735), (681, 364, 702, 759)])
me_plane_003.use_remesh_preserve_volume = False
me_plane_003.use_remesh_preserve_attributes = False
me_plane_003.use_mirror_vertex_groups = False
me_plane_003.auto_texspace = False
me_plane_003.update()
me_cylinder_002 = bpy.data.meshes.new('Cylinder.002')
me_cylinder_002.from_pydata([(0.0, 1.0, -1.0), (0.0, 1.0, 1.0), (0.1951, 0.9808, -1.0), (0.1951, 0.9808, 1.0), (0.3827, 0.9239, -1.0), (0.3827, 0.9239, 1.0), (0.5556, 0.8315, -1.0), (0.5556, 0.8315, 1.0), (0.7071, 0.7071, -1.0), (0.7071, 0.7071, 1.0), (0.8315, 0.5556, -1.0), (0.8315, 0.5556, 1.0), (0.9239, 0.3827, -1.0), (0.9239, 0.3827, 1.0), (0.9808, 0.1951, -1.0), (0.9808, 0.1951, 1.0), (1.0, 7.55e-08, -1.0), (1.0, 7.55e-08, 1.0), (0.9808, -0.1951, -1.0), (0.9808, -0.1951, 1.0), (0.9239, -0.3827, -1.0), (0.9239, -0.3827, 1.0), (0.8315, -0.5556, -1.0), (0.8315, -0.5556, 1.0), (0.7071, -0.7071, -1.0), (0.7071, -0.7071, 1.0), (0.5556, -0.8315, -1.0), (0.5556, -0.8315, 1.0), (0.3827, -0.9239, -1.0), (0.3827, -0.9239, 1.0), (0.1951, -0.9808, -1.0), (0.1951, -0.9808, 1.0), (-3.258e-07, -1.0, -1.0), (-3.258e-07, -1.0, 1.0), (-0.1951, -0.9808, -1.0), (-0.1951, -0.9808, 1.0), (-0.3827, -0.9239, -1.0), (-0.3827, -0.9239, 1.0), (-0.5556, -0.8315, -1.0), (-0.5556, -0.8315, 1.0), (-0.7071, -0.7071, -1.0), (-0.7071, -0.7071, 1.0), (-0.8315, -0.5556, -1.0), (-0.8315, -0.5556, 1.0), (-0.9239, -0.3827, -1.0), (-0.9239, -0.3827, 1.0), (-0.9808, -0.1951, -1.0), (-0.9808, -0.1951, 1.0), (-1.0, 9.656e-07, -1.0), (-1.0, 9.656e-07, 1.0), (-0.9808, 0.1951, -1.0), (-0.9808, 0.1951, 1.0), (-0.9239, 0.3827, -1.0), (-0.9239, 0.3827, 1.0), (-0.8315, 0.5556, -1.0), (-0.8315, 0.5556, 1.0), (-0.7071, 0.7071, -1.0), (-0.7071, 0.7071, 1.0), (-0.5556, 0.8315, -1.0), (-0.5556, 0.8315, 1.0), (-0.3827, 0.9239, -1.0), (-0.3827, 0.9239, 1.0), (-0.1951, 0.9808, -1.0), (-0.1951, 0.9808, 1.0)], [], [(0, 1, 3, 2), (2, 3, 5, 4), (4, 5, 7, 6), (6, 7, 9, 8), (8, 9, 11, 10), (10, 11, 13, 12), (12, 13, 15, 14), (14, 15, 17, 16), (16, 17, 19, 18), (18, 19, 21, 20), (20, 21, 23, 22), (22, 23, 25, 24), (24, 25, 27, 26), (26, 27, 29, 28), (28, 29, 31, 30), (30, 31, 33, 32), (32, 33, 35, 34), (34, 35, 37, 36), (36, 37, 39, 38), (38, 39, 41, 40), (40, 41, 43, 42), (42, 43, 45, 44), (44, 45, 47, 46), (46, 47, 49, 48), (48, 49, 51, 50), (50, 51, 53, 52), (52, 53, 55, 54), (54, 55, 57, 56), (56, 57, 59, 58), (58, 59, 61, 60), (3, 1, 63, 61, 59, 57, 55, 53, 51, 49, 47, 45, 43, 41, 39, 37, 35, 33, 31, 29, 27, 25, 23, 21, 19, 17, 15, 13, 11, 9, 7, 5), (60, 61, 63, 62), (62, 63, 1, 0), (0, 2, 4, 6, 8, 10, 12, 14, 16, 18, 20, 22, 24, 26, 28, 30, 32, 34, 36, 38, 40, 42, 44, 46, 48, 50, 52, 54, 56, 58, 60, 62)])
me_cylinder_002.use_remesh_preserve_volume = False
me_cylinder_002.use_remesh_preserve_attributes = False
me_cylinder_002.use_mirror_vertex_groups = False
me_cylinder_002.update()
me_plane_002 = bpy.data.meshes.new('Plane.002')
me_plane_002.from_pydata([(-1.152, -1.152, 0.0), (1.152, -1.152, 0.0), (-1.152, -1.152, 0.1545), (1.152, -1.152, 0.1545), (-0.5073, -0.5073, 1.642), (0.5073, -0.5073, 1.642), (0.9902, -0.9902, 0.2689), (0.8205, -0.8205, 0.3833), (0.6886, -0.6886, 0.4977), (0.5863, -0.5863, 0.6122), (0.508, -0.508, 0.7266), (0.4501, -0.4501, 0.841), (0.4093, -0.4093, 0.9554), (0.3848, -0.3848, 1.07), (0.3767, -0.3767, 1.184), (0.3848, -0.3848, 1.299), (0.4093, -0.4093, 1.413), (0.4501, -0.4501, 1.528), (-0.4501, -0.4501, 1.528), (-0.4093, -0.4093, 1.413), (-0.3848, -0.3848, 1.299), (-0.3767, -0.3767, 1.184), (-0.3848, -0.3848, 1.07), (-0.4093, -0.4093, 0.9554), (-0.4501, -0.4501, 0.841), (-0.508, -0.508, 0.7266), (-0.5863, -0.5863, 0.6122), (-0.6886, -0.6886, 0.4977), (-0.8205, -0.8205, 0.3833), (-0.9902, -0.9902, 0.2689), (-0.5073, -0.5073, 2.673), (0.5073, -0.5073, 2.673), (-0.8455, -0.5073, 2.673), (-1.184, -0.5073, 1.859), (-1.184, -0.5073, 2.673), (-0.8455, -0.5073, 1.779), (2.529, -0.5073, 2.326), (2.529, -0.5073, 2.673), (2.192, -0.5073, 2.316), (1.855, -0.5073, 2.285), (1.518, -0.5073, 2.229), (1.181, -0.5073, 2.141), (0.8441, -0.5073, 1.996), (0.8441, -0.5073, 2.673), (1.181, -0.5073, 2.673), (1.518, -0.5073, 2.673), (1.855, -0.5073, 2.673), (2.192, -0.5073, 2.673), (-1.152, 0.0, 0.0), (1.152, 0.0, 0.0), (-1.152, 0.0, 0.1545), (1.152, 0.0, 0.1545), (-0.5073, 0.0, 1.642), (0.5073, 0.0, 1.642), (-0.9902, 0.0, 0.2689), (-0.8205, 0.0, 0.3833), (-0.6886, 0.0, 0.4977), (-0.5863, 0.0, 0.6122), (-0.508, 0.0, 0.7266), (-0.4501, 0.0, 0.841), (-0.4093, 0.0, 0.9554), (-0.3848, 0.0, 1.07), (-0.3767, 0.0, 1.184), (-0.3848, 0.0, 1.299), (-0.4093, 0.0, 1.413), (-0.4501, 0.0, 1.528), (0.9902, 0.0, 0.2689), (0.8205, 0.0, 0.3833), (0.6886, 0.0, 0.4977), (0.5863, 0.0, 0.6122), (0.508, 0.0, 0.7266), (0.4501, 0.0, 0.841), (0.4093, 0.0, 0.9554), (0.3848, 0.0, 1.07), (0.3767, 0.0, 1.184), (0.3848, 0.0, 1.299), (0.4093, 0.0, 1.413), (0.4501, 0.0, 1.528), (-0.5073, 0.0, 2.673), (0.5073, 0.0, 2.673), (-1.184, 0.0, 1.859), (-1.184, 0.0, 2.673), (-0.8455, 0.0, 1.779), (-0.8455, 0.0, 2.673), (2.529, 0.0, 2.326), (2.529, 0.0, 2.673), (0.8441, 0.0, 2.673), (1.181, 0.0, 2.673), (1.518, 0.0, 2.673), (1.855, 0.0, 2.673), (2.192, 0.0, 2.673), (0.8441, 0.0, 1.996), (1.181, 0.0, 2.141), (1.518, 0.0, 2.229), (1.855, 0.0, 2.285), (2.192, 0.0, 2.316)], [], [(48, 0, 2, 50), (0, 1, 3, 2), (18, 17, 5, 4), (65, 18, 4, 52), (50, 2, 29, 54), (54, 29, 28, 55), (55, 28, 27, 56), (56, 27, 26, 57), (57, 26, 25, 58), (58, 25, 24, 59), (59, 24, 23, 60), (60, 23, 22, 61), (61, 22, 21, 62), (62, 21, 20, 63), (63, 20, 19, 64), (64, 19, 18, 65), (2, 3, 6, 29), (29, 6, 7, 28), (28, 7, 8, 27), (27, 8, 9, 26), (26, 9, 10, 25), (25, 10, 11, 24), (24, 11, 12, 23), (23, 12, 13, 22), (22, 13, 14, 21), (21, 14, 15, 20), (20, 15, 16, 19), (19, 16, 17, 18), (4, 5, 31, 30), (52, 4, 35, 82), (35, 32, 34, 33), (82, 35, 33, 80), (80, 33, 34, 81), (4, 30, 32, 35), (90, 47, 37, 85), (47, 38, 36, 37), (31, 5, 42, 43), (43, 42, 41, 44), (44, 41, 40, 45), (45, 40, 39, 46), (46, 39, 38, 47), (79, 31, 43, 86), (86, 43, 44, 87), (87, 44, 45, 88), (88, 45, 46, 89), (89, 46, 47, 90), (39, 94, 95, 38), (40, 93, 94, 39), (41, 92, 93, 40), (42, 91, 92, 41), (5, 53, 91, 42), (36, 84, 85, 37), (30, 78, 83, 32), (32, 83, 81, 34), (30, 31, 79, 78), (16, 76, 77, 17), (15, 75, 76, 16), (14, 74, 75, 15), (13, 73, 74, 14), (12, 72, 73, 13), (11, 71, 72, 12), (10, 70, 71, 11), (9, 69, 70, 10), (8, 68, 69, 9), (7, 67, 68, 8), (6, 66, 67, 7), (3, 51, 66, 6), (17, 77, 53, 5), (38, 95, 84, 36), (1, 49, 51, 3), (0, 48, 49, 1)])
me_plane_002.use_remesh_preserve_volume = False
me_plane_002.use_remesh_preserve_attributes = False
me_plane_002.use_mirror_vertex_groups = False
me_plane_002.update()
me_plane_004 = bpy.data.meshes.new('Plane.004')
me_plane_004.from_pydata([(-1.152, -1.293, 0.3393), (1.152, -1.293, 0.3393), (-1.152, -1.293, 0.4937), (1.152, -1.293, 0.4937), (-0.5073, -0.5073, 1.642), (0.5073, -0.5073, 1.725), (0.9902, -1.132, 0.6082), (0.8205, -0.9619, 0.7226), (0.6886, -0.83, 0.837), (0.5863, -0.7277, 0.9514), (0.508, -0.6495, 1.066), (0.4501, -0.5916, 1.18), (0.4093, -0.5508, 1.295), (0.3848, -0.5263, 1.409), (0.3767, -0.5182, 1.524), (-0.3767, -0.5182, 1.524), (-0.3848, -0.5263, 1.409), (-0.4093, -0.5508, 1.295), (-0.4501, -0.5916, 1.18), (-0.508, -0.6495, 1.066), (-0.5863, -0.7277, 0.9514), (-0.6886, -0.83, 0.837), (-0.8205, -0.9619, 0.7226), (-0.9902, -1.132, 0.6082), (-0.5073, -0.5073, 2.673), (0.5073, -0.5073, 2.673), (-0.8455, -0.5073, 2.673), (-1.184, -0.5073, 1.859), (-1.184, -0.5073, 2.673), (-0.8455, -0.5073, 1.779), (2.529, -0.5073, 2.326), (2.529, -0.5073, 2.673), (2.192, -0.5073, 2.316), (1.518, -0.5073, 2.229), (1.181, -0.5073, 2.141), (0.8441, -0.5073, 1.996), (0.8441, -0.5073, 2.673), (1.181, -0.5073, 2.673), (1.855, -0.5073, 2.673), (2.192, -0.5073, 2.673), (0.0, -0.8539, 0.3393), (0.41, -0.9619, 0.3393), (-0.4101, -0.9619, 0.3393), (-0.6317, -1.132, 0.6082), (-0.7487, -1.293, 0.3393), (-0.41, -0.9619, 0.7226), (0.6317, -1.132, 0.6082), (0.7487, -1.293, 0.4937), (-0.7487, -1.293, 0.4937), (0.41, -0.9619, 0.7226), (5.96e-08, -0.5073, 1.642), (-5.96e-08, -0.83, 0.837), (0.0, -0.5916, 1.18), (5.96e-08, -0.5073, 2.673), (0.6317, -1.132, 0.3393), (0.7487, -1.293, 0.3393), (-0.6317, -1.132, 0.3393), (-0.5073, -0.5073, 2.626), (-0.8455, -0.5073, 2.632), (2.192, -0.5073, 2.656), (-1.152, -1.197, 0.4937), (0.9902, -1.049, 0.6082), (1.518, -0.4996, 2.673), (-0.8455, -0.4648, 2.673), (0.8441, -0.4648, 1.996), (1.518, -0.2324, 2.33), (1.152, -1.197, 0.3393), (1.152, -1.197, 0.4937), (-0.3767, -0.4866, 1.524), (-0.8455, -0.4648, 1.779), (2.529, -0.4648, 2.673), (2.192, -0.4648, 2.673), (-1.184, -0.4648, 2.636), (0.4319, -0.5073, 1.741), (2.529, -0.5073, 2.343), (-1.184, -0.5073, 1.898), (0.8441, -0.5073, 2.028), (1.181, -0.5073, 2.166), (1.518, -0.5073, 2.25), (2.192, -0.5073, 2.333), (-1.184, -0.4648, 1.898), (-1.723, -0.4644, 2.636), (-1.723, -0.4648, 1.899), (-1.681, -0.4644, 2.636), (-1.681, -0.4648, 1.899), (-1.14, -0.5073, 2.673), (-1.14, -0.5073, 1.849), (-1.14, -0.4648, 2.673), (-1.14, -0.4648, 1.849), (-1.14, -0.5073, 1.888), (-1.229, -0.4648, 1.898), (-1.229, -0.4648, 2.636), (1.855, -0.4648, 2.285), (-0.5863, -0.6787, 0.9514), (-0.508, -0.6069, 1.066), (0.5073, -0.4648, 2.673), (1.855, -0.2324, 2.33), (1.181, -0.4648, 2.673), (1.518, -0.4648, 2.673), (1.855, -0.4648, 2.673), (-1.184, -0.3949, 2.636), (1.836, -0.2324, 2.317), (1.836, -0.2324, 2.673), (1.87, -0.2324, 2.673), (0.4501, -0.5539, 1.18), (1.87, -0.4648, 2.673), (-0.5073, -0.4648, 2.673), (-1.184, -0.4648, 2.673), (1.181, -0.4648, 2.141), (1.855, -0.5073, 2.655), (-1.184, -0.3949, 1.898), (2.529, -0.4648, 2.343), (-1.723, -0.3946, 2.636), (-1.723, -0.3678, 2.539), (-2.868, -0.2138, 2.539), (-1.681, -0.3946, 2.636), (-1.681, -0.3949, 1.899), (1.836, -0.2324, 2.33), (-1.184, -0.5073, 2.636), (0.8441, -0.5073, 2.642), (1.181, -0.5073, 2.648), (-1.184, -0.4648, 2.574), (0.5073, -0.5073, 2.626), (2.529, -0.5073, 2.657), (-1.723, -0.4644, 2.575), (-2.296, -0.3254, 2.539), (-1.681, -0.4645, 2.574), (-1.14, -0.5073, 2.635), (-1.229, -0.4648, 2.574), (-0.8455, -0.5073, 1.821), (-1.681, -0.4648, 1.937), (-1.229, -0.4648, 1.936), (-0.4356, -0.5073, 1.642), (-1.184, -0.4648, 1.936), (-1.723, -0.4648, 1.937), (-2.868, -0.2255, 2.197), (2.504, -0.5073, 2.673), (2.504, -0.5073, 2.326), (2.504, -0.5073, 2.342), (2.504, -0.4648, 2.326), (2.504, -0.5073, 2.657), (-1.152, -1.293, 0.4415), (1.152, -1.293, 0.4415), (0.41, -0.9619, 0.6703), (-0.41, -0.9619, 0.6703), (-0.7487, -1.293, 0.4415), (-5.335e-08, -0.8325, 0.7848), (1.152, -1.197, 0.4415), (1.836, -0.4648, 2.673), (-0.6317, -1.132, 0.5559), (0.6317, -1.132, 0.5559), (0.7487, -1.293, 0.4415), (-0.6805, -1.132, 0.6082), (-0.4589, -0.9619, 0.7226), (0.002122, -0.8045, 0.8656), (0.0, -0.6495, 1.066), (-0.7975, -1.293, 0.4937), (-0.7975, -1.293, 0.3393), (-0.7975, -1.293, 0.4415), (0.6848, -1.132, 0.6082), (0.4631, -0.9619, 0.7226), (0.0, -0.7277, 0.9514), (0.0, -0.5508, 1.295), (0.0, -0.5263, 1.409), (0.0, -0.5182, 1.524), (0.8017, -1.293, 0.4937), (5.96e-08, -0.5073, 2.626), (0.8017, -1.293, 0.3393), (0.8017, -1.293, 0.4415), (1.152, -1.293, 0.3579), (0.41, -0.9619, 0.3579), (-0.4101, -0.9619, 0.3579), (-0.6317, -1.132, 0.3579), (0.6317, -1.132, 0.3579), (-1.152, -1.293, 0.3579), (-0.7487, -1.293, 0.3579), (-2.223e-09, -0.853, 0.3578), (-1.152, -1.197, 0.3579), (0.7487, -1.293, 0.3579), (-0.7975, -1.293, 0.3579), (0.8017, -1.293, 0.3579), (-0.9185, -1.132, 0.6082), (-0.7488, -0.9619, 0.7226), (-0.4364, -0.6495, 1.066), (-0.3377, -0.5508, 1.295), (-1.08, -1.293, 0.4937), (-1.08, -1.293, 0.3393), (-1.08, -1.293, 0.3579), (1.077, -1.293, 0.4937), (1.077, -1.293, 0.3393), (1.077, -1.293, 0.4415), (0.9148, -1.132, 0.6082), (0.7451, -0.9619, 0.7226), (0.5109, -0.7277, 0.9514), (0.334, -0.5508, 1.295), (0.3095, -0.5263, 1.409), (0.3013, -0.5182, 1.524), (0.6133, -0.8272, 0.8402), (0.4327, -0.6495, 1.066), (0.3748, -0.5916, 1.18), (1.077, -1.293, 0.3579), (-0.617, -0.8274, 0.84), (-1.08, -1.293, 0.4415), (-0.3785, -0.5916, 1.18), (-0.5146, -0.7277, 0.9514), (-0.3132, -0.5263, 1.409), (-0.305, -0.5182, 1.524), (-0.9902, -1.049, 0.6082), (-0.8205, -0.8932, 0.7226), (-0.6886, -0.7724, 0.837), (1.855, -0.5073, 2.304), (-0.4093, -0.5165, 1.295), (2.529, -0.4648, 2.326), (1.518, -0.2324, 2.673), (1.855, -0.2324, 2.673), (2.192, -0.2324, 2.673), (-1.723, -0.3949, 1.899), (1.87, -0.2472, 2.673), (-1.229, -0.3949, 1.898), (-1.152, -1.197, 0.3393), (-0.5073, -0.4648, 1.642), (0.5863, -0.6787, 0.9514), (0.508, -0.6069, 1.066), (1.855, -0.2472, 2.673), (0.3848, -0.4941, 1.409), (1.518, -0.2472, 2.673), (1.855, -0.5073, 2.285), (1.518, -0.4648, 2.229), (2.192, -0.4648, 2.316), (-1.184, -0.4648, 1.859), (1.181, -0.2324, 2.673), (-1.229, -0.3949, 2.636), (1.539, -0.2324, 2.317), (1.539, -0.2324, 2.673), (1.152, -1.197, 0.3579), (1.497, -0.2324, 2.673), (2.529, -0.4648, 2.657), (1.497, -0.2472, 2.673), (1.518, -0.5073, 2.652), (0.3767, -0.4866, 1.524), (0.4093, -0.5165, 1.295), (-1.723, -0.3682, 1.995), (-3.441, -0.03207, 2.539), (-1.77, -0.3646, 2.539), (0.6886, -0.7724, 0.837), (0.8205, -0.8932, 0.7226), (1.497, -0.4648, 2.673), (-3.441, -0.03207, 2.433), (-2.296, -0.3333, 2.051), (-1.77, -0.3656, 2.0), (1.539, -0.4648, 2.673), (-1.152, -1.197, 0.4415), (1.855, -0.2324, 2.317), (0.5073, -0.4648, 1.725), (1.539, -0.2472, 2.673), (1.539, -0.2324, 2.33), (-0.3848, -0.4941, 1.409), (1.518, -0.2324, 2.317), (0.8441, -0.4648, 2.673), (-0.4501, -0.5539, 1.18), (1.836, -0.2472, 2.673), (5.461e-08, -0.4648, 2.673), (-1.152, 1.293, 0.3393), (1.152, 1.293, 0.3393), (-1.152, 1.293, 0.4937), (1.152, 1.293, 0.4937), (-0.5073, 0.5073, 1.642), (0.5073, 0.5073, 1.725), (0.9902, 1.132, 0.6082), (0.8205, 0.9619, 0.7226), (0.6886, 0.83, 0.837), (0.5863, 0.7277, 0.9514), (0.508, 0.6495, 1.066), (0.4501, 0.5916, 1.18), (0.4093, 0.5508, 1.295), (0.3848, 0.5263, 1.409), (0.3767, 0.5182, 1.524), (-0.3767, 0.5182, 1.524), (-0.3848, 0.5263, 1.409), (-0.4093, 0.5508, 1.295), (-0.4501, 0.5916, 1.18), (-0.508, 0.6495, 1.066), (-0.5863, 0.7277, 0.9514), (-0.6886, 0.83, 0.837), (-0.8205, 0.9619, 0.7226), (-0.9902, 1.132, 0.6082), (-0.5073, 0.5073, 2.673), (0.5073, 0.5073, 2.673), (-0.8455, 0.5073, 2.673), (-1.184, 0.5073, 1.859), (-1.184, 0.5073, 2.673), (-0.8455, 0.5073, 1.779), (2.529, 0.5073, 2.326), (2.529, 0.5073, 2.673), (2.192, 0.5073, 2.316), (1.518, 0.5073, 2.229), (1.181, 0.5073, 2.141), (0.8441, 0.5073, 1.996), (0.8441, 0.5073, 2.673), (1.181, 0.5073, 2.673), (1.855, 0.5073, 2.673), (2.192, 0.5073, 2.673), (-1.152, 0.0, 0.3393), (1.152, 0.0, 0.3393), (-1.152, 0.0, 0.4937), (1.152, 0.0, 0.4937), (-0.5073, 0.0, 1.642), (0.5073, 0.0, 1.725), (-0.9902, 0.0, 0.6082), (-0.8205, 0.0, 0.7226), (-0.6886, 0.0, 0.837), (-0.5863, 0.0, 0.9514), (-0.508, 0.0, 1.066), (-0.4501, 0.0, 1.18), (-0.4093, 0.0, 1.295), (-0.3848, 0.0, 1.409), (-0.3767, 0.0, 1.524), (0.9902, 0.0, 0.6082), (0.8205, 0.0, 0.7226), (0.6886, 0.0, 0.837), (0.5863, 0.0, 0.9514), (0.508, 0.0, 1.066), (0.4501, 0.0, 1.18), (0.4093, 0.0, 1.295), (0.3848, 0.0, 1.409), (0.3767, 0.0, 1.524), (-0.5073, 0.0, 2.673), (0.5073, 0.0, 2.673), (-1.184, 0.0, 1.859), (-1.184, 0.0, 2.673), (-0.8455, 0.0, 1.779), (-0.8455, 0.0, 2.673), (2.529, 0.0, 2.326), (2.529, 0.0, 2.673), (0.8441, 0.0, 2.673), (1.181, 0.0, 2.673), (1.518, 0.0, 2.673), (1.855, 0.0, 2.673), (2.192, 0.0, 2.673), (0.8441, 0.0, 1.996), (1.181, 0.0, 2.141), (2.192, 0.0, 2.316), (0.0, 0.8539, 0.3393), (0.41, 0.9619, 0.3393), (-0.4101, 0.9619, 0.3393), (-0.6317, 1.132, 0.6082), (-0.7487, 1.293, 0.3393), (-0.41, 0.9619, 0.7226), (0.6317, 1.132, 0.6082), (0.7487, 1.293, 0.4937), (-0.7487, 1.293, 0.4937), (0.41, 0.9619, 0.7226), (5.96e-08, 0.5073, 1.642), (-5.96e-08, 0.83, 0.837), (0.0, 0.5916, 1.18), (5.96e-08, 0.5073, 2.673), (0.6317, 1.132, 0.3393), (0.7487, 1.293, 0.3393), (-0.6317, 1.132, 0.3393), (0.0, 0.0, 0.3393), (0.41, 0.0, 0.3393), (-0.4101, 0.0, 0.3393), (-0.7487, 0.0, 0.3393), (0.7487, 0.0, 0.3393), (-0.6317, 0.0, 0.3393), (0.6317, 0.0, 0.3393), (-0.5073, 0.5073, 2.626), (-0.8455, 0.5073, 2.632), (2.192, 0.5073, 2.656), (-1.184, 0.0, 2.636), (-1.152, 1.197, 0.4937), (0.9902, 1.049, 0.6082), (1.518, 0.0, 2.229), (1.518, 0.4996, 2.673), (-0.8455, 0.4648, 2.673), (0.8441, 0.4648, 1.996), (1.518, 0.2324, 2.33), (1.152, 1.197, 0.3393), (1.152, 1.197, 0.4937), (1.518, 0.0, 2.33), (-0.3767, 0.4866, 1.524), (-0.8455, 0.4648, 1.779), (2.529, 0.4648, 2.673), (2.192, 0.4648, 2.673), (1.497, 0.0, 2.673), (1.855, 0.0, 2.33), (-1.184, 0.4648, 2.636), (0.4319, 0.5073, 1.741), (2.529, 0.5073, 2.343), (-1.184, 0.5073, 1.898), (0.8441, 0.5073, 2.028), (1.181, 0.5073, 2.166), (1.518, 0.5073, 2.25), (2.192, 0.5073, 2.333), (2.529, 0.0, 2.343), (-1.184, 0.0, 1.898), (-1.184, 0.4648, 1.898), (-1.723, 0.0, 2.539), (-1.723, 0.0, 1.899), (-1.723, 0.4644, 2.636), (-1.723, 0.0, 2.636), (-1.723, 0.4648, 1.899), (-1.723, 0.0, 1.995), (-2.868, 0.0, 2.197), (-2.296, 0.0, 2.051), (-2.296, 0.0, 2.539), (-2.868, 0.0, 2.539), (-1.681, 0.0, 2.636), (-1.681, 0.4644, 2.636), (-1.681, 0.4648, 1.899), (-1.681, 0.0, 1.899), (-1.14, 0.0, 1.849), (-1.14, 0.5073, 2.673), (-1.14, 0.5073, 1.849), (-1.14, 0.0, 2.673), (-1.14, 0.4648, 2.673), (-1.14, 0.4648, 1.849), (-1.14, 0.5073, 1.888), (-1.229, 0.4648, 1.898), (-1.229, 0.0, 1.898), (-1.229, 0.0, 2.636), (-1.229, 0.4648, 2.636), (-1.77, 0.0, 2.0), (-1.77, 0.0, 2.539), (1.855, 0.4648, 2.285), (-0.5863, 0.6787, 0.9514), (-0.508, 0.6069, 1.066), (1.836, 0.0, 2.317), (0.5073, 0.4648, 2.673), (1.855, 0.2324, 2.33), (1.181, 0.4648, 2.673), (1.518, 0.4648, 2.673), (1.855, 0.4648, 2.673), (-1.184, 0.3949, 2.636), (1.836, 0.2324, 2.317), (1.836, 0.2324, 2.673), (1.87, 0.2324, 2.673), (0.4501, 0.5539, 1.18), (1.87, 0.4648, 2.673), (-0.5073, 0.4648, 2.673), (-1.184, 0.4648, 2.673), (1.181, 0.4648, 2.141), (1.855, 0.5073, 2.655), (-1.184, 0.3949, 1.898), (2.529, 0.4648, 2.343), (-1.723, 0.3946, 2.636), (-1.723, 0.3678, 2.539), (-2.868, 0.2138, 2.539), (-1.681, 0.3946, 2.636), (-1.681, 0.3949, 1.899), (1.836, 0.2324, 2.33), (-1.184, 0.5073, 2.636), (0.8441, 0.5073, 2.642), (1.181, 0.5073, 2.648), (2.529, 0.0, 2.657), (-1.184, 0.4648, 2.574), (0.5073, 0.5073, 2.626), (2.529, 0.5073, 2.657), (-1.723, 0.4644, 2.575), (-3.441, 0.0, 2.539), (-2.296, 0.3254, 2.539), (-1.681, 0.4645, 2.574), (-1.14, 0.5073, 2.635), (-1.229, 0.4648, 2.574), (-0.8455, 0.5073, 1.821), (-1.681, 0.4648, 1.937), (-1.229, 0.4648, 1.936), (-0.4356, 0.5073, 1.642), (-1.184, 0.4648, 1.936), (-1.723, 0.4648, 1.937), (-3.441, 0.0, 2.433), (-2.868, 0.2255, 2.197), (2.504, 0.5073, 2.673), (2.504, 0.5073, 2.326), (2.504, 0.0, 2.673), (2.504, 0.0, 2.326), (2.504, 0.5073, 2.342), (1.87, 0.0, 2.673), (2.504, 0.4648, 2.326), (2.504, 0.5073, 2.657), (-1.152, 1.293, 0.4415), (-1.152, 0.0, 0.4415), (1.152, 1.293, 0.4415), (1.152, 0.0, 0.4415), (0.41, 0.9619, 0.6703), (-0.41, 0.9619, 0.6703), (-0.7487, 1.293, 0.4415), (-5.335e-08, 0.8325, 0.7848), (1.152, 1.197, 0.4415), (1.836, 0.4648, 2.673), (-0.6317, 1.132, 0.5559), (0.6317, 1.132, 0.5559), (0.7487, 1.293, 0.4415), (-0.6805, 1.132, 0.6082), (-0.4589, 0.9619, 0.7226), (0.002122, 0.8045, 0.8656), (0.0, 0.6495, 1.066), (0.0, 0.0, 2.673), (-0.7975, 1.293, 0.4937), (-0.7975, 1.293, 0.3393), (-0.7975, 1.293, 0.4415), (0.6848, 1.132, 0.6082), (0.4631, 0.9619, 0.7226), (0.0, 0.7277, 0.9514), (0.0, 0.5508, 1.295), (0.0, 0.5263, 1.409), (0.0, 0.5182, 1.524), (0.8017, 1.293, 0.4937), (5.96e-08, 0.5073, 2.626), (0.8017, 1.293, 0.3393), (0.8017, 1.293, 0.4415), (1.152, 1.293, 0.3579), (0.41, 0.9619, 0.3579), (-0.4101, 0.9619, 0.3579), (-0.6317, 1.132, 0.3579), (0.6317, 1.132, 0.3579), (-1.152, 1.293, 0.3579), (-1.152, 0.0, 0.3579), (1.152, 0.0, 0.3579), (-0.7487, 1.293, 0.3579), (-2.223e-09, 0.853, 0.3578), (1.855, 0.0, 2.285), (-1.152, 1.197, 0.3579), (0.7487, 1.293, 0.3579), (-0.7975, 1.293, 0.3579), (0.8017, 1.293, 0.3579), (-0.9185, 1.132, 0.6082), (-0.7488, 0.9619, 0.7226), (-0.4364, 0.6495, 1.066), (-0.3377, 0.5508, 1.295), (-1.08, 1.293, 0.4937), (-1.08, 1.293, 0.3393), (-1.08, 1.293, 0.3579), (1.077, 1.293, 0.4937), (1.077, 1.293, 0.3393), (1.077, 1.293, 0.4415), (0.9148, 1.132, 0.6082), (0.7451, 0.9619, 0.7226), (0.5109, 0.7277, 0.9514), (0.334, 0.5508, 1.295), (0.3095, 0.5263, 1.409), (0.3013, 0.5182, 1.524), (0.6133, 0.8272, 0.8402), (0.4327, 0.6495, 1.066), (0.3748, 0.5916, 1.18), (1.077, 1.293, 0.3579), (-0.617, 0.8274, 0.84), (-1.08, 1.293, 0.4415), (-0.3785, 0.5916, 1.18), (-0.5146, 0.7277, 0.9514), (-0.3132, 0.5263, 1.409), (-0.305, 0.5182, 1.524), (-0.9902, 1.049, 0.6082), (-0.8205, 0.8932, 0.7226), (-0.6886, 0.7724, 0.837), (1.855, 0.5073, 2.304), (-0.4093, 0.5165, 1.295), (2.529, 0.4648, 2.326), (1.518, 0.2324, 2.673), (1.855, 0.2324, 2.673), (2.192, 0.2324, 2.673), (-1.723, 0.3949, 1.899), (1.87, 0.2472, 2.673), (-1.229, 0.3949, 1.898), (-1.152, 1.197, 0.3393), (-0.5073, 0.4648, 1.642), (0.5863, 0.6787, 0.9514), (0.508, 0.6069, 1.066), (1.855, 0.2472, 2.673), (0.3848, 0.4941, 1.409), (1.518, 0.2472, 2.673), (1.855, 0.5073, 2.285), (1.518, 0.4648, 2.229), (2.192, 0.4648, 2.316), (-1.184, 0.4648, 1.859), (1.181, 0.2324, 2.673), (-1.229, 0.3949, 2.636), (1.539, 0.0, 2.317), (1.539, 0.2324, 2.317), (1.539, 0.2324, 2.673), (1.152, 1.197, 0.3579), (1.497, 0.2324, 2.673), (2.529, 0.4648, 2.657), (1.497, 0.2472, 2.673), (1.518, 0.5073, 2.652), (0.3767, 0.4866, 1.524), (0.4093, 0.5165, 1.295), (-1.723, 0.3682, 1.995), (-3.441, 0.03207, 2.539), (-1.77, 0.3646, 2.539), (0.6886, 0.7724, 0.837), (0.8205, 0.8932, 0.7226), (1.497, 0.4648, 2.673), (-3.441, 0.03207, 2.433), (-2.296, 0.3333, 2.051), (-1.77, 0.3656, 2.0), (1.539, 0.4648, 2.673), (1.855, 0.0, 2.317), (-1.152, 1.197, 0.4415), (1.855, 0.2324, 2.317), (0.5073, 0.4648, 1.725), (1.518, 0.0, 2.317), (1.539, 0.2472, 2.673), (1.539, 0.2324, 2.33), (-0.3848, 0.4941, 1.409), (1.518, 0.2324, 2.317), (0.8441, 0.4648, 2.673), (-0.4501, 0.5539, 1.18), (1.836, 0.2472, 2.673), (5.461e-08, 0.4648, 2.673)], [], [(251, 141, 2, 60), (158, 145, 48, 156), (60, 2, 23, 207), (207, 23, 22, 208), (208, 22, 21, 209), (209, 21, 20, 93), (93, 20, 19, 94), (94, 19, 18, 259), (259, 18, 17, 211), (211, 17, 16, 256), (256, 16, 15, 68), (4, 220, 68, 15), (156, 48, 43, 152), (152, 43, 45, 153), (197, 8, 9, 193), (193, 9, 10, 198), (198, 10, 11, 199), (199, 11, 12, 194), (194, 12, 13, 195), (195, 13, 14, 196), (14, 5, 73, 196), (220, 4, 29, 69), (127, 85, 28, 118), (88, 86, 27, 229), (72, 118, 28, 107), (57, 24, 26, 58), (70, 136, 31), (138, 137, 30, 74), (73, 5, 35, 76), (76, 35, 34, 77), (210, 226, 32, 79), (95, 25, 36, 258), (258, 36, 37, 97), (246, 62, 98), (148, 38, 99), (105, 38, 39, 71), (92, 521, 341, 228), (64, 339, 340, 108), (253, 307, 339, 64), (236, 454, 333, 70), (106, 326, 331, 63), (87, 414, 329, 107), (166, 122, 25, 53), (239, 325, 307, 253), (224, 324, 325, 239), (240, 323, 324, 224), (104, 322, 323, 240), (222, 321, 322, 104), (221, 320, 321, 222), (244, 319, 320, 221), (245, 318, 319, 244), (61, 317, 318, 245), (67, 305, 317, 61), (139, 475, 332, 212), (147, 483, 305, 67), (150, 46, 49, 143), (144, 45, 43, 149), (191, 188, 3, 6), (192, 191, 6, 7), (200, 189, 1, 169), (143, 49, 51, 146), (146, 51, 45, 144), (151, 47, 46, 150), (149, 43, 48, 145), (153, 45, 51, 154), (197, 192, 7, 8), (41, 40, 359, 360), (55, 54, 365, 363), (40, 42, 361, 359), (42, 56, 364, 361), (54, 41, 360, 365), (56, 44, 362, 364), (38, 109, 59, 39), (36, 119, 120, 37), (25, 122, 119, 36), (136, 140, 123, 31), (121, 118, 72), (261, 95, 327, 497), (126, 83, 81, 124), (142, 147, 67, 3), (137, 139, 212, 30), (3, 67, 61, 6), (6, 61, 245, 7), (7, 245, 244, 8), (8, 244, 221, 9), (9, 221, 222, 10), (10, 222, 104, 11), (11, 104, 240, 12), (12, 240, 224, 13), (13, 224, 239, 14), (239, 253, 5, 14), (85, 87, 107, 28), (24, 106, 63, 26), (123, 236, 70, 31), (5, 253, 64, 35), (35, 64, 108, 34), (226, 92, 228, 32), (100, 72, 107), (30, 212, 111, 74), (229, 80, 110), (86, 89, 75, 27), (229, 27, 75, 80), (4, 132, 129, 29), (212, 332, 394, 111), (59, 79, 138, 140), (109, 210, 79, 59), (119, 76, 77, 120), (116, 84, 82, 216), (115, 407, 400, 112), (241, 402, 398, 216), (114, 406, 459, 242), (243, 423, 405, 125), (125, 405, 406, 114), (231, 420, 407, 115), (218, 90, 84, 116), (128, 91, 83, 126), (29, 129, 89, 86), (26, 63, 87, 85), (63, 331, 414, 87), (69, 29, 86, 88), (58, 26, 85, 127), (121, 72, 91, 128), (110, 80, 90, 218), (100, 369, 420, 231), (113, 397, 423, 243), (72, 100, 231, 91), (91, 231, 115, 83), (83, 115, 112, 81), (78, 33, 226, 210), (250, 62, 38, 148), (227, 372, 521, 92), (62, 238, 109, 38), (33, 227, 92, 226), (238, 78, 210, 109), (254, 250, 148, 260), (68, 220, 306, 316), (255, 117, 101, 232), (233, 102, 117, 255), (37, 120, 238, 62), (258, 97, 230), (237, 246, 98, 225), (260, 148, 99, 223), (217, 105, 71, 215), (53, 25, 95, 261), (140, 138, 74, 123), (241, 113, 243, 249), (133, 121, 128, 131), (129, 58, 127, 89), (131, 128, 126, 130), (248, 125, 114, 135), (249, 243, 125, 248), (74, 111, 236, 123), (135, 114, 242, 247), (130, 126, 124, 134), (89, 127, 118, 75), (133, 75, 118, 121), (132, 57, 58, 129), (1, 189, 167, 55, 363, 303, 66), (302, 362, 44, 157, 186, 0, 219), (81, 112, 113, 124), (80, 75, 133), (84, 130, 134, 82), (90, 131, 130, 84), (80, 133, 131, 90), (82, 134, 241, 216), (113, 241, 134, 124), (215, 71, 70), (32, 228, 139, 137), (39, 59, 140, 136), (228, 341, 475, 139), (79, 32, 137, 138), (71, 39, 136, 70), (577, 232, 101, 427), (169, 234, 147, 142), (172, 149, 145, 175), (178, 151, 150, 173), (176, 146, 144, 171), (170, 143, 146, 176), (188, 190, 142, 3), (171, 144, 149, 172), (173, 150, 143, 170), (234, 518, 483, 147), (179, 175, 145, 158), (177, 174, 141, 251), (187, 179, 158, 202), (106, 261, 497, 326), (24, 53, 261, 106), (182, 153, 154, 201), (201, 154, 161, 204), (204, 161, 155, 183), (183, 155, 52, 203), (203, 52, 162, 184), (184, 162, 163, 205), (205, 163, 164, 206), (50, 132, 206, 164), (57, 166, 53, 24), (181, 152, 153, 182), (185, 156, 152, 181), (202, 158, 156, 185), (47, 151, 168, 165), (51, 49, 160, 154), (178, 55, 167, 180), (49, 46, 159, 160), (46, 47, 165, 159), (151, 178, 180, 168), (186, 157, 179, 187), (219, 0, 174, 177), (157, 44, 175, 179), (66, 303, 518, 234), (54, 173, 170, 41), (42, 171, 172, 56), (41, 170, 176, 40), (40, 176, 171, 42), (55, 178, 173, 54), (56, 172, 175, 44), (1, 66, 234, 169), (190, 200, 169, 142), (0, 186, 187, 174), (141, 202, 185, 2), (2, 185, 181, 23), (23, 181, 182, 22), (15, 206, 132, 4), (16, 205, 206, 15), (17, 184, 205, 16), (18, 203, 184, 17), (19, 183, 203, 18), (20, 204, 183, 19), (21, 201, 204, 20), (22, 182, 201, 21), (174, 187, 202, 141), (168, 180, 200, 190), (165, 168, 190, 188), (154, 160, 192, 197), (180, 167, 189, 200), (160, 159, 191, 192), (159, 165, 188, 191), (164, 196, 73, 50), (163, 195, 196, 164), (162, 194, 195, 163), (52, 199, 194, 162), (155, 198, 199, 52), (161, 193, 198, 155), (154, 197, 193, 161), (76, 119, 122, 73), (122, 166, 50, 73), (132, 50, 166, 57), (302, 219, 177, 517), (233, 254, 260, 102), (34, 108, 227, 33), (225, 98, 250, 254), (517, 177, 251, 481), (65, 255, 232, 257), (338, 215, 70, 474), (454, 236, 111, 394), (470, 247, 242, 459), (477, 103, 215, 338), (117, 96, 252, 101), (384, 235, 213, 336), (334, 258, 230, 335), (327, 95, 258, 334), (474, 70, 333), (369, 100, 107, 329), (411, 88, 229, 328), (306, 220, 69, 330), (98, 62, 250), (315, 256, 68, 316), (314, 211, 256, 315), (313, 259, 211, 314), (312, 94, 259, 313), (311, 93, 94, 312), (310, 209, 93, 311), (309, 208, 209, 310), (308, 207, 208, 309), (304, 60, 207, 308), (481, 251, 60, 304), (328, 229, 110, 395), (410, 116, 216, 398), (397, 113, 112, 400), (403, 135, 247, 470), (422, 249, 248, 404), (404, 248, 135, 403), (419, 218, 116, 410), (330, 69, 88, 411), (395, 110, 218, 419), (402, 241, 249, 422), (120, 77, 78, 238), (235, 237, 225, 213), (213, 233, 255, 65), (230, 97, 246, 237), (601, 257, 232, 577), (102, 214, 96, 117), (214, 337, 385, 96), (336, 213, 65, 379), (102, 260, 223, 214), (99, 38, 105), (103, 217, 215), (213, 225, 254, 233), (230, 237, 235), (214, 223, 217, 103), (223, 99, 105, 217), (337, 214, 103, 477), (335, 230, 235, 384), (77, 34, 33, 78), (97, 37, 62, 246), (108, 340, 372, 227), (96, 385, 597, 252), (379, 65, 257, 601), (427, 101, 252, 597), (598, 370, 264, 480), (500, 498, 350, 486), (370, 552, 285, 264), (552, 553, 284, 285), (553, 554, 283, 284), (554, 425, 282, 283), (425, 426, 281, 282), (426, 607, 280, 281), (607, 556, 279, 280), (556, 604, 278, 279), (604, 380, 277, 278), (266, 277, 380, 565), (498, 493, 345, 350), (493, 494, 347, 345), (542, 538, 271, 270), (538, 543, 272, 271), (543, 544, 273, 272), (544, 539, 274, 273), (539, 540, 275, 274), (540, 541, 276, 275), (276, 541, 387, 267), (565, 381, 291, 266), (462, 451, 290, 412), (416, 574, 289, 413), (386, 440, 290, 451), (366, 367, 288, 286), (382, 293, 472), (476, 388, 292, 473), (387, 390, 297, 267), (390, 391, 296, 297), (555, 393, 294, 571), (428, 606, 298, 287), (606, 430, 299, 298), (592, 431, 373), (489, 432, 300), (438, 383, 301, 300), (424, 573, 341, 521), (375, 441, 340, 339), (600, 375, 339, 307), (582, 382, 333, 454), (439, 374, 331, 326), (415, 440, 329, 414), (508, 355, 287, 456), (585, 600, 307, 325), (569, 585, 325, 324), (586, 569, 324, 323), (437, 586, 323, 322), (567, 437, 322, 321), (566, 567, 321, 320), (590, 566, 320, 319), (591, 590, 319, 318), (371, 591, 318, 317), (378, 371, 317, 305), (478, 557, 332, 475), (488, 378, 305, 483), (491, 484, 351, 348), (485, 490, 345, 347), (536, 268, 265, 533), (537, 269, 268, 536), (545, 511, 263, 534), (484, 487, 353, 351), (487, 485, 347, 353), (492, 491, 348, 349), (490, 486, 350, 345), (494, 495, 353, 347), (542, 270, 269, 537), (343, 360, 359, 342), (357, 363, 365, 356), (342, 359, 361, 344), (344, 361, 364, 358), (356, 365, 360, 343), (358, 364, 362, 346), (300, 301, 368, 442), (298, 299, 453, 452), (287, 298, 452, 456), (472, 293, 457, 479), (455, 386, 451), (609, 497, 327, 428), (461, 458, 399, 408), (482, 265, 378, 488), (473, 292, 557, 478), (265, 268, 371, 378), (268, 269, 591, 371), (269, 270, 590, 591), (270, 271, 566, 590), (271, 272, 567, 566), (272, 273, 437, 567), (273, 274, 586, 437), (274, 275, 569, 586), (275, 276, 585, 569), (585, 276, 267, 600), (412, 290, 440, 415), (286, 288, 374, 439), (457, 293, 382, 582), (267, 297, 375, 600), (297, 296, 441, 375), (571, 294, 573, 424), (433, 440, 386), (292, 388, 444, 557), (574, 443, 396), (413, 289, 389, 417), (574, 396, 389, 289), (266, 291, 464, 467), (557, 444, 394, 332), (368, 479, 476, 393), (442, 368, 393, 555), (452, 453, 391, 390), (449, 561, 401, 409), (448, 445, 400, 407), (587, 561, 398, 402), (447, 588, 459, 406), (589, 460, 405, 423), (460, 447, 406, 405), (576, 448, 407, 420), (563, 449, 409, 418), (463, 461, 408, 421), (291, 413, 417, 464), (288, 412, 415, 374), (374, 415, 414, 331), (381, 416, 413, 291), (367, 462, 412, 288), (455, 463, 421, 386), (443, 563, 418, 396), (433, 576, 420, 369), (446, 589, 423, 397), (386, 421, 576, 433), (421, 408, 448, 576), (408, 399, 445, 448), (392, 555, 571, 295), (596, 489, 300, 373), (572, 424, 521, 372), (373, 300, 442, 584), (295, 571, 424, 572), (584, 442, 555, 392), (602, 608, 489, 596), (380, 316, 306, 565), (603, 578, 434, 450), (579, 603, 450, 435), (299, 373, 584, 453), (606, 575, 430), (583, 570, 431, 592), (608, 568, 432, 489), (562, 560, 383, 438), (355, 609, 428, 287), (479, 457, 388, 476), (587, 595, 589, 446), (468, 466, 463, 455), (464, 417, 462, 367), (466, 465, 461, 463), (594, 471, 447, 460), (595, 594, 460, 589), (388, 457, 582, 444), (471, 593, 588, 447), (465, 469, 458, 461), (417, 389, 451, 462), (468, 455, 451, 389), (467, 464, 367, 366), (263, 377, 303, 363, 357, 509, 534), (302, 564, 262, 531, 499, 346, 362), (399, 458, 446, 445), (396, 468, 389), (409, 401, 469, 465), (418, 409, 465, 466), (396, 418, 466, 468), (401, 561, 587, 469), (446, 458, 469, 587), (560, 382, 383), (294, 473, 478, 573), (301, 472, 479, 368), (573, 478, 475, 341), (393, 476, 473, 294), (383, 382, 472, 301), (577, 427, 434, 578), (511, 482, 488, 580), (514, 519, 486, 490), (523, 515, 491, 492), (520, 513, 485, 487), (512, 520, 487, 484), (533, 265, 482, 535), (513, 514, 490, 485), (515, 512, 484, 491), (580, 488, 483, 518), (524, 500, 486, 519), (522, 598, 480, 516), (532, 547, 500, 524), (439, 326, 497, 609), (286, 439, 609, 355), (527, 546, 495, 494), (546, 549, 503, 495), (549, 528, 496, 503), (528, 548, 354, 496), (548, 529, 504, 354), (529, 550, 505, 504), (550, 551, 506, 505), (352, 506, 551, 467), (366, 286, 355, 508), (526, 527, 494, 493), (530, 526, 493, 498), (547, 530, 498, 500), (349, 507, 510, 492), (353, 495, 502, 351), (523, 525, 509, 357), (351, 502, 501, 348), (348, 501, 507, 349), (492, 510, 525, 523), (531, 532, 524, 499), (564, 522, 516, 262), (499, 524, 519, 346), (377, 580, 518, 303), (356, 343, 512, 515), (344, 358, 514, 513), (343, 342, 520, 512), (342, 344, 513, 520), (357, 356, 515, 523), (358, 346, 519, 514), (263, 511, 580, 377), (535, 482, 511, 545), (262, 516, 532, 531), (480, 264, 530, 547), (264, 285, 526, 530), (285, 284, 527, 526), (277, 266, 467, 551), (278, 277, 551, 550), (279, 278, 550, 529), (280, 279, 529, 548), (281, 280, 548, 528), (282, 281, 528, 549), (283, 282, 549, 546), (284, 283, 546, 527), (516, 480, 547, 532), (510, 535, 545, 525), (507, 533, 535, 510), (495, 542, 537, 502), (525, 545, 534, 509), (502, 537, 536, 501), (501, 536, 533, 507), (506, 352, 387, 541), (505, 506, 541, 540), (504, 505, 540, 539), (354, 504, 539, 544), (496, 354, 544, 543), (503, 496, 543, 538), (495, 503, 538, 542), (390, 387, 456, 452), (456, 387, 352, 508), (467, 366, 508, 352), (302, 517, 522, 564), (579, 435, 608, 602), (296, 295, 572, 441), (570, 602, 596, 431), (517, 481, 598, 522), (376, 605, 578, 603), (338, 474, 382, 560), (454, 394, 444, 582), (470, 459, 588, 593), (477, 338, 560, 436), (450, 434, 599, 429), (384, 336, 558, 581), (334, 335, 575, 606), (327, 334, 606, 428), (474, 333, 382), (369, 329, 440, 433), (411, 328, 574, 416), (306, 330, 381, 565), (431, 596, 373), (315, 316, 380, 604), (314, 315, 604, 556), (313, 314, 556, 607), (312, 313, 607, 426), (311, 312, 426, 425), (310, 311, 425, 554), (309, 310, 554, 553), (308, 309, 553, 552), (304, 308, 552, 370), (481, 304, 370, 598), (328, 395, 443, 574), (410, 398, 561, 449), (397, 400, 445, 446), (403, 470, 593, 471), (422, 404, 594, 595), (404, 403, 471, 594), (419, 410, 449, 563), (330, 411, 416, 381), (395, 419, 563, 443), (402, 422, 595, 587), (453, 584, 392, 391), (581, 558, 570, 583), (558, 376, 603, 579), (575, 583, 592, 430), (601, 577, 578, 605), (435, 450, 429, 559), (559, 429, 385, 337), (336, 379, 376, 558), (435, 559, 568, 608), (432, 438, 300), (436, 560, 562), (558, 579, 602, 570), (575, 581, 583), (559, 436, 562, 568), (568, 562, 438, 432), (337, 477, 436, 559), (335, 384, 581, 575), (391, 392, 295, 296), (430, 592, 373, 299), (441, 572, 372, 340), (429, 599, 597, 385), (379, 601, 605, 376), (427, 597, 599, 434)])
me_plane_004.use_remesh_preserve_volume = False
me_plane_004.use_remesh_preserve_attributes = False
me_plane_004.use_mirror_vertex_groups = False
me_plane_004.auto_texspace = False
me_plane_004.update()

# ---- objects
ob_anvil_002 = bpy.data.objects.new('anvil.002', me_plane_003)
ob_cutout_001 = bpy.data.objects.new('cutout.001', me_cylinder_002)
ob_anvil_001 = bpy.data.objects.new('anvil.001', me_plane_002)
ob_anvil_000 = bpy.data.objects.new('anvil.000', me_plane_004)

# ---- transforms, parenting, visibility, modifiers, constraints
ob_anvil_002.location = (0.0, 0.0, -0.3494)
ob_anvil_002.show_texture_space = True
ob_anvil_002.lineart.crease_threshold = 0.0
_m = ob_anvil_002.modifiers.new('Subsurf', 'SUBSURF')
_m.uv_smooth = 'PRESERVE_CORNERS'
_m.quality = 2
_m.levels = 3
_m.show_only_control_edges = False
ob_cutout_001.location = (0.0, -1.577, 0.0)
ob_cutout_001.scale = (0.865, 0.865, 1.0)
ob_cutout_001.display_type = 'WIRE'
ob_cutout_001.lineart.crease_threshold = 0.0
ob_anvil_001.location = (0.0, 0.0, 0.0)
ob_anvil_001.lineart.crease_threshold = 0.0
_m = ob_anvil_001.modifiers.new('Boolean', 'BOOLEAN')
_m.object = ob_cutout_001
_m.solver = 'FAST'
_m = ob_anvil_001.modifiers.new('Mirror', 'MIRROR')
_m.use_axis = (False, True, False)
ob_anvil_000.location = (0.0, 0.0, -0.3494)
ob_anvil_000.show_texture_space = True
ob_anvil_000.lineart.crease_threshold = 0.0
_m = ob_anvil_000.modifiers.new('Subsurf', 'SUBSURF')
_m.uv_smooth = 'PRESERVE_CORNERS'
_m.quality = 2
_m.levels = 3
_m.show_only_control_edges = False

# ---- collection membership
col_collection_1.objects.link(ob_anvil_002)
col_collection_6.objects.link(ob_cutout_001)
col_collection_6.objects.link(ob_anvil_001)
col_collection_7.objects.link(ob_anvil_000)

# ---- scene / render settings (as saved in the file)
scene.frame_start = 1; scene.frame_end = 250; scene.frame_set(118)
scene.render.engine = 'BLENDER_EEVEE_NEXT'
scene.render.resolution_percentage = 50
scene.render.dither_intensity = 0.0
scene.cycles.use_denoising = False
scene.cycles.samples = 128
scene.cycles.sampling_pattern = 'TABULATED_SOBOL'
scene.cycles.light_sampling_threshold = 0.0
scene.cycles.use_adaptive_sampling = False
scene.cycles.use_light_tree = False
scene.cycles.blur_glossy = 0.0
scene.cycles.sample_clamp_indirect = 0.0
scene.view_settings.view_transform = 'Standard'
bpy.context.view_layer.update()

# ---- added for rendering (the .blend has no active camera and no usable light): camera, sun
cam_auto = bpy.data.cameras.new('AutoCamera')
cam_auto.lens = 50.0
cam_auto.sensor_width = 36.0
cam_auto.clip_end = 1000.0
ob_auto_camera = bpy.data.objects.new('AutoCamera', cam_auto)
scene.collection.objects.link(ob_auto_camera)
ob_auto_camera.location = (6.45611, -8.29481, 6.36625)
ob_auto_camera.rotation_euler = (1.09748, -7.21219e-08, 0.694738)
scene.camera = ob_auto_camera
light_auto_sun = bpy.data.lights.new('AutoSun', 'SUN')
light_auto_sun.energy = 3.0
light_auto_sun.angle = 0.0523599
ob_auto_sun = bpy.data.objects.new('AutoSun', light_auto_sun)
scene.collection.objects.link(ob_auto_sun)
ob_auto_sun.rotation_euler = (0.872665, 0.174533, 0.523599)
bpy.context.view_layer.update()
